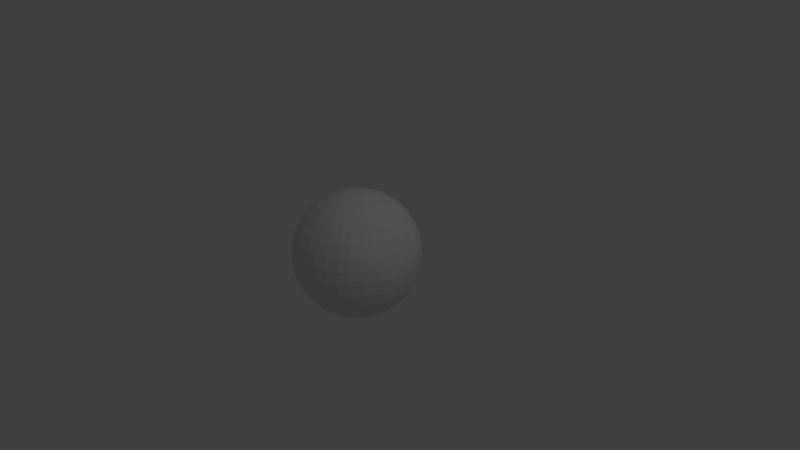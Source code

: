 # Source: snowglobe.blend  (saved by Blender 2.60.0; exported with 4.5.12 LTS)
import bpy
from mathutils import Matrix  # noqa: F401  (used for matrix-valued properties, if any)

bpy.ops.wm.read_factory_settings(use_empty=True)
scene = bpy.context.scene
scene.name = 'Scene'

# ---- collections
col_collection_1 = bpy.data.collections.new('Collection 1'); scene.collection.children.link(col_collection_1)

# ---- world
world_world = bpy.data.worlds.new('World'); scene.world = world_world
world_world.color = (0.05088, 0.05088, 0.05088)
world_world.use_sun_shadow = False
world_world.sun_shadow_jitter_overblur = 0.0
world_world.cycles.sampling_method = 'MANUAL'
world_world.cycles.sample_map_resolution = 256

# ---- cameras
cam_camera = bpy.data.cameras.new('Camera')
cam_camera.clip_end = 100.0
cam_camera.lens = 35.0
cam_camera.ortho_scale = 7.314
cam_camera.dof.focus_distance = 0.0
cam_camera.dof.aperture_fstop = 128.0

# ---- lights
light_lamp = bpy.data.lights.new('Lamp', 'POINT')
light_lamp.transmission_factor = 0.0
light_lamp.cutoff_distance = 30.0
light_lamp.energy = 100.0
light_lamp.shadow_buffer_clip_start = 1.001
light_lamp.shadow_soft_size = 1.0
light_lamp.shadow_maximum_resolution = 0.006
light_lamp.use_absolute_resolution = True
light_lamp.cycles.use_multiple_importance_sampling = False

# ---- meshes
me_sphere_001 = bpy.data.meshes.new('Sphere.001')
me_sphere_001.from_pydata([(0.1913, 0.03806, -0.9808), (0.3753, 0.07466, -0.9239), (0.5449, 0.1084, -0.8315), (0.6935, 0.1379, -0.7071), (0.8155, 0.1622, -0.5556), (0.9061, 0.1802, -0.3827), (0.9619, 0.1913, -0.1951), (0.9808, 0.1951, 5.96e-08), (0.9619, 0.1913, 0.1951), (0.9061, 0.1802, 0.3827), (0.8155, 0.1622, 0.5556), (0.6935, 0.1379, 0.7071), (0.5449, 0.1084, 0.8315), (0.3753, 0.07466, 0.9239), (0.1913, 0.03806, 0.9808), (0.1802, 0.07466, 0.9808), (0.3536, 0.1464, 0.9239), (0.5133, 0.2126, 0.8315), (0.6533, 0.2706, 0.7071), (0.7682, 0.3182, 0.5556), (0.8536, 0.3536, 0.3827), (0.9061, 0.3753, 0.1951), (0.9239, 0.3827, 5.96e-08), (0.9061, 0.3753, -0.1951), (0.8536, 0.3536, -0.3827), (0.7682, 0.3182, -0.5556), (0.6533, 0.2706, -0.7071), (0.5133, 0.2126, -0.8315), (0.3536, 0.1464, -0.9239), (0.1802, 0.07466, -0.9808), (0.1622, 0.1084, -0.9808), (0.3182, 0.2126, -0.9239), (0.4619, 0.3087, -0.8315), (0.5879, 0.3928, -0.7071), (0.6913, 0.4619, -0.5556), (0.7682, 0.5133, -0.3827), (0.8155, 0.5449, -0.1951), (0.8315, 0.5556, 5.96e-08), (0.8155, 0.5449, 0.1951), (0.7682, 0.5133, 0.3827), (0.6913, 0.4619, 0.5556), (0.5879, 0.3928, 0.7071), (0.4619, 0.3087, 0.8315), (0.3182, 0.2126, 0.9239), (0.1622, 0.1084, 0.9808), (0.1379, 0.1379, 0.9808), (0.2706, 0.2706, 0.9239), (0.3928, 0.3928, 0.8315), (0.5, 0.5, 0.7071), (0.5879, 0.5879, 0.5556), (0.6533, 0.6533, 0.3827), (0.6935, 0.6935, 0.1951), (0.7071, 0.7071, 5.96e-08), (0.6935, 0.6935, -0.1951), (0.6533, 0.6533, -0.3827), (0.5879, 0.5879, -0.5556), (0.5, 0.5, -0.7071), (0.3928, 0.3928, -0.8315), (0.2706, 0.2706, -0.9239), (0.1379, 0.1379, -0.9808), (0.1084, 0.1622, -0.9808), (0.2126, 0.3182, -0.9239), (0.3087, 0.4619, -0.8315), (0.3928, 0.5879, -0.7071), (0.4619, 0.6913, -0.5556), (0.5133, 0.7682, -0.3827), (0.5449, 0.8155, -0.1951), (0.5556, 0.8315, 5.96e-08), (0.5449, 0.8155, 0.1951), (0.5133, 0.7682, 0.3827), (0.4619, 0.6913, 0.5556), (0.3928, 0.5879, 0.7071), (0.3087, 0.4619, 0.8315), (0.2126, 0.3182, 0.9239), (0.1084, 0.1622, 0.9808), (0.0, 0.0, 1.0), (0.07466, 0.1802, 0.9808), (0.1464, 0.3536, 0.9239), (0.2126, 0.5133, 0.8315), (0.2706, 0.6533, 0.7071), (0.3182, 0.7682, 0.5556), (0.3536, 0.8536, 0.3827), (0.3753, 0.9061, 0.1951), (0.3827, 0.9239, 5.96e-08), (0.3753, 0.9061, -0.1951), (0.3536, 0.8536, -0.3827), (0.3182, 0.7682, -0.5556), (0.2706, 0.6533, -0.7071), (0.2126, 0.5133, -0.8315), (0.1464, 0.3536, -0.9239), (0.07466, 0.1802, -0.9808), (-1.247e-07, -3.01e-07, -1.0), (0.03806, 0.1913, -0.9808), (0.07466, 0.3753, -0.9239), (0.1084, 0.5449, -0.8315), (0.1379, 0.6935, -0.7071), (0.1622, 0.8155, -0.5556), (0.1802, 0.9061, -0.3827), (0.1913, 0.9619, -0.1951), (0.1951, 0.9808, 5.96e-08), (0.1913, 0.9619, 0.1951), (0.1802, 0.9061, 0.3827), (0.1622, 0.8155, 0.5556), (0.1379, 0.6935, 0.7071), (0.1084, 0.5449, 0.8315), (0.07466, 0.3753, 0.9239), (0.03806, 0.1913, 0.9808), (-1.118e-08, 0.1951, 0.9808), (-2.235e-08, 0.3827, 0.9239), (-5.215e-08, 0.5556, 0.8315), (1.49e-08, 0.7071, 0.7071), (-8.941e-08, 0.8315, 0.5556), (4.47e-08, 0.9239, 0.3827), (-8.941e-08, 0.9808, 0.1951), (-1.639e-07, 1.0, 5.96e-08), (-8.941e-08, 0.9808, -0.1951), (-7.451e-08, 0.9239, -0.3827), (-8.941e-08, 0.8315, -0.5556), (1.49e-08, 0.7071, -0.7071), (-1.49e-08, 0.5556, -0.8315), (-7.451e-09, 0.3827, -0.9239), (-1.118e-08, 0.1951, -0.9808), (-0.03806, 0.1913, -0.9808), (-0.07466, 0.3753, -0.9239), (-0.1084, 0.5449, -0.8315), (-0.1379, 0.6935, -0.7071), (-0.1622, 0.8155, -0.5556), (-0.1802, 0.9061, -0.3827), (-0.1913, 0.9619, -0.1951), (-0.1951, 0.9808, 5.96e-08), (-0.1913, 0.9619, 0.1951), (-0.1802, 0.9061, 0.3827), (-0.1622, 0.8155, 0.5556), (-0.1379, 0.6935, 0.7071), (-0.1084, 0.5449, 0.8315), (-0.07466, 0.3753, 0.9239), (-0.03806, 0.1913, 0.9808), (-0.07466, 0.1802, 0.9808), (-0.1464, 0.3536, 0.9239), (-0.2126, 0.5133, 0.8315), (-0.2706, 0.6533, 0.7071), (-0.3182, 0.7682, 0.5556), (-0.3536, 0.8536, 0.3827), (-0.3753, 0.9061, 0.1951), (-0.3827, 0.9239, 5.96e-08), (-0.3753, 0.9061, -0.1951), (-0.3536, 0.8536, -0.3827), (-0.3182, 0.7682, -0.5556), (-0.2706, 0.6533, -0.7071), (-0.2126, 0.5133, -0.8315), (-0.1464, 0.3536, -0.9239), (-0.07466, 0.1802, -0.9808), (-0.1084, 0.1622, -0.9808), (-0.2126, 0.3182, -0.9239), (-0.3087, 0.4619, -0.8315), (-0.3928, 0.5879, -0.7071), (-0.4619, 0.6913, -0.5556), (-0.5133, 0.7682, -0.3827), (-0.5449, 0.8155, -0.1951), (-0.5556, 0.8315, 5.96e-08), (-0.5449, 0.8155, 0.1951), (-0.5133, 0.7682, 0.3827), (-0.4619, 0.6913, 0.5556), (-0.3928, 0.5879, 0.7071), (-0.3087, 0.4619, 0.8315), (-0.2126, 0.3182, 0.9239), (-0.1084, 0.1622, 0.9808), (-0.1379, 0.1379, 0.9808), (-0.2706, 0.2706, 0.9239), (-0.3928, 0.3928, 0.8315), (-0.5, 0.5, 0.7071), (-0.5879, 0.5879, 0.5556), (-0.6533, 0.6533, 0.3827), (-0.6935, 0.6935, 0.1951), (-0.7071, 0.7071, 5.96e-08), (-0.6935, 0.6935, -0.1951), (-0.6533, 0.6533, -0.3827), (-0.5879, 0.5879, -0.5556), (-0.5, 0.5, -0.7071), (-0.3928, 0.3928, -0.8315), (-0.2706, 0.2706, -0.9239), (-0.1379, 0.1379, -0.9808), (-0.1622, 0.1084, -0.9808), (-0.3182, 0.2126, -0.9239), (-0.4619, 0.3087, -0.8315), (-0.5879, 0.3928, -0.7071), (-0.6913, 0.4619, -0.5556), (-0.7682, 0.5133, -0.3827), (-0.8155, 0.5449, -0.1951), (-0.8315, 0.5556, 5.96e-08), (-0.8155, 0.5449, 0.1951), (-0.7682, 0.5133, 0.3827), (-0.6913, 0.4619, 0.5556), (-0.5879, 0.3928, 0.7071), (-0.4619, 0.3087, 0.8315), (-0.3182, 0.2126, 0.9239), (-0.1622, 0.1084, 0.9808), (-0.1802, 0.07466, 0.9808), (-0.3536, 0.1464, 0.9239), (-0.5133, 0.2126, 0.8315), (-0.6533, 0.2706, 0.7071), (-0.7682, 0.3182, 0.5556), (-0.8536, 0.3536, 0.3827), (-0.9061, 0.3753, 0.1951), (-0.9239, 0.3827, 5.96e-08), (-0.9061, 0.3753, -0.1951), (-0.8536, 0.3536, -0.3827), (-0.7682, 0.3182, -0.5556), (-0.6533, 0.2706, -0.7071), (-0.5133, 0.2126, -0.8315), (-0.3536, 0.1464, -0.9239), (-0.1802, 0.07466, -0.9808), (-0.1913, 0.03806, -0.9808), (-0.3753, 0.07466, -0.9239), (-0.5449, 0.1084, -0.8315), (-0.6935, 0.1379, -0.7071), (-0.8155, 0.1622, -0.5556), (-0.9061, 0.1802, -0.3827), (-0.9619, 0.1913, -0.1951), (-0.9808, 0.1951, 5.96e-08), (-0.9619, 0.1913, 0.1951), (-0.9061, 0.1802, 0.3827), (-0.8155, 0.1622, 0.5556), (-0.6935, 0.1379, 0.7071), (-0.5449, 0.1084, 0.8315), (-0.3753, 0.07466, 0.9239), (-0.1913, 0.03806, 0.9808), (-0.1951, -7.451e-09, 0.9808), (-0.3827, -5.215e-08, 0.9239), (-0.5556, -9.686e-08, 0.8315), (-0.7071, -1.49e-08, 0.7071), (-0.8315, -1.043e-07, 0.5556), (-0.9239, 2.98e-08, 0.3827), (-0.9808, -1.341e-07, 0.1951), (-1.0, -3.278e-07, 5.96e-08), (-0.9808, -1.341e-07, -0.1951), (-0.9239, -4.47e-08, -0.3827), (-0.8315, -1.043e-07, -0.5556), (-0.7071, -1.49e-08, -0.7071), (-0.5556, -5.215e-08, -0.8315), (-0.3827, -7.451e-09, -0.9239), (-0.1951, -2.235e-08, -0.9808), (-0.1913, -0.03806, -0.9808), (-0.3753, -0.07466, -0.9239), (-0.5449, -0.1084, -0.8315), (-0.6935, -0.1379, -0.7071), (-0.8155, -0.1622, -0.5556), (-0.9061, -0.1802, -0.3827), (-0.9619, -0.1913, -0.1951), (-0.9808, -0.1951, 5.96e-08), (-0.9619, -0.1913, 0.1951), (-0.9061, -0.1802, 0.3827), (-0.8155, -0.1622, 0.5556), (-0.6935, -0.1379, 0.7071), (-0.5449, -0.1084, 0.8315), (-0.3753, -0.07466, 0.9239), (-0.1913, -0.03806, 0.9808), (-0.1802, -0.07466, 0.9808), (-0.3536, -0.1464, 0.9239), (-0.5133, -0.2126, 0.8315), (-0.6533, -0.2706, 0.7071), (-0.7682, -0.3182, 0.5556), (-0.8536, -0.3536, 0.3827), (-0.9061, -0.3753, 0.1951), (-0.9239, -0.3827, 5.96e-08), (-0.9061, -0.3753, -0.1951), (-0.8536, -0.3536, -0.3827), (-0.7682, -0.3182, -0.5556), (-0.6533, -0.2706, -0.7071), (-0.5133, -0.2126, -0.8315), (-0.3536, -0.1464, -0.9239), (-0.1802, -0.07466, -0.9808), (-0.1622, -0.1084, -0.9808), (-0.3182, -0.2126, -0.9239), (-0.4619, -0.3087, -0.8315), (-0.5879, -0.3928, -0.7071), (-0.6913, -0.4619, -0.5556), (-0.7682, -0.5133, -0.3827), (-0.8155, -0.5449, -0.1951), (-0.8315, -0.5556, 5.96e-08), (-0.8155, -0.5449, 0.1951), (-0.7682, -0.5133, 0.3827), (-0.6913, -0.4619, 0.5556), (-0.5879, -0.3928, 0.7071), (-0.4619, -0.3087, 0.8315), (-0.3182, -0.2126, 0.9239), (-0.1622, -0.1084, 0.9808), (-0.1379, -0.1379, 0.9808), (-0.2706, -0.2706, 0.9239), (-0.3928, -0.3928, 0.8315), (-0.5, -0.5, 0.7071), (-0.5879, -0.5879, 0.5556), (-0.6533, -0.6533, 0.3827), (-0.6935, -0.6935, 0.1951), (-0.7071, -0.7071, 5.96e-08), (-0.6935, -0.6935, -0.1951), (-0.6533, -0.6533, -0.3827), (-0.5879, -0.5879, -0.5556), (-0.5, -0.5, -0.7071), (-0.3928, -0.3928, -0.8315), (-0.2706, -0.2706, -0.9239), (-0.1379, -0.1379, -0.9808), (-0.1084, -0.1622, -0.9808), (-0.2126, -0.3182, -0.9239), (-0.3087, -0.4619, -0.8315), (-0.3928, -0.5879, -0.7071), (-0.4619, -0.6913, -0.5556), (-0.5133, -0.7682, -0.3827), (-0.5449, -0.8155, -0.1951), (-0.5556, -0.8315, 5.96e-08), (-0.5449, -0.8155, 0.1951), (-0.5133, -0.7682, 0.3827), (-0.4619, -0.6913, 0.5556), (-0.3928, -0.5879, 0.7071), (-0.3087, -0.4619, 0.8315), (-0.2126, -0.3182, 0.9239), (-0.1084, -0.1622, 0.9808), (-0.07466, -0.1802, 0.9808), (-0.1464, -0.3536, 0.9239), (-0.2126, -0.5133, 0.8315), (-0.2706, -0.6533, 0.7071), (-0.3182, -0.7682, 0.5556), (-0.3536, -0.8536, 0.3827), (-0.3753, -0.9061, 0.1951), (-0.3827, -0.9239, 5.96e-08), (-0.3753, -0.9061, -0.1951), (-0.3536, -0.8536, -0.3827), (-0.3182, -0.7682, -0.5556), (-0.2706, -0.6533, -0.7071), (-0.2126, -0.5133, -0.8315), (-0.1464, -0.3536, -0.9239), (-0.07466, -0.1802, -0.9808), (-0.03806, -0.1913, -0.9808), (-0.07466, -0.3753, -0.9239), (-0.1084, -0.5449, -0.8315), (-0.1379, -0.6935, -0.7071), (-0.1622, -0.8155, -0.5556), (-0.1802, -0.9061, -0.3827), (-0.1913, -0.9619, -0.1951), (-0.1951, -0.9808, 5.96e-08), (-0.1913, -0.9619, 0.1951), (-0.1802, -0.9061, 0.3827), (-0.1622, -0.8155, 0.5556), (-0.1379, -0.6935, 0.7071), (-0.1084, -0.5449, 0.8315), (-0.07466, -0.3753, 0.9239), (-0.03806, -0.1913, 0.9808), (1.863e-08, -0.1951, 0.9808), (5.215e-08, -0.3827, 0.9239), (1.49e-07, -0.5556, 0.8315), (2.98e-08, -0.7071, 0.7071), (1.043e-07, -0.8315, 0.5556), (1.49e-08, -0.9239, 0.3827), (2.682e-07, -0.9808, 0.1951), (4.47e-07, -1.0, 5.96e-08), (2.682e-07, -0.9808, -0.1951), (8.941e-08, -0.9239, -0.3827), (1.043e-07, -0.8315, -0.5556), (2.98e-08, -0.7071, -0.7071), (8.941e-08, -0.5556, -0.8315), (2.235e-08, -0.3827, -0.9239), (2.98e-08, -0.1951, -0.9808), (0.03806, -0.1913, -0.9808), (0.07466, -0.3753, -0.9239), (0.1084, -0.5449, -0.8315), (0.1379, -0.6935, -0.7071), (0.1622, -0.8155, -0.5556), (0.1802, -0.9061, -0.3827), (0.1913, -0.9619, -0.1951), (0.1951, -0.9808, 5.96e-08), (0.1913, -0.9619, 0.1951), (0.1802, -0.9061, 0.3827), (0.1622, -0.8155, 0.5556), (0.1379, -0.6935, 0.7071), (0.1084, -0.5449, 0.8315), (0.07466, -0.3753, 0.9239), (0.03806, -0.1913, 0.9808), (0.07466, -0.1802, 0.9808), (0.1464, -0.3536, 0.9239), (0.2126, -0.5133, 0.8315), (0.2706, -0.6533, 0.7071), (0.3182, -0.7682, 0.5556), (0.3536, -0.8536, 0.3827), (0.3753, -0.9061, 0.1951), (0.3827, -0.9239, 5.96e-08), (0.3753, -0.9061, -0.1951), (0.3536, -0.8536, -0.3827), (0.3182, -0.7682, -0.5556), (0.2706, -0.6533, -0.7071), (0.2126, -0.5133, -0.8315), (0.1464, -0.3536, -0.9239), (0.07466, -0.1802, -0.9808), (0.1084, -0.1622, -0.9808), (0.2126, -0.3182, -0.9239), (0.3087, -0.4619, -0.8315), (0.3928, -0.5879, -0.7071), (0.4619, -0.6913, -0.5556), (0.5133, -0.7682, -0.3827), (0.5449, -0.8155, -0.1951), (0.5556, -0.8315, 5.96e-08), (0.5449, -0.8155, 0.1951), (0.5133, -0.7682, 0.3827), (0.4619, -0.6913, 0.5556), (0.3928, -0.5879, 0.7071), (0.3087, -0.4619, 0.8315), (0.2126, -0.3182, 0.9239), (0.1084, -0.1622, 0.9808), (0.1379, -0.1379, 0.9808), (0.2706, -0.2706, 0.9239), (0.3928, -0.3928, 0.8315), (0.5, -0.5, 0.7071), (0.5879, -0.5879, 0.5556), (0.6533, -0.6533, 0.3827), (0.6935, -0.6935, 0.1951), (0.7071, -0.7071, 5.96e-08), (0.6935, -0.6935, -0.1951), (0.6533, -0.6533, -0.3827), (0.5879, -0.5879, -0.5556), (0.5, -0.5, -0.7071), (0.3928, -0.3928, -0.8315), (0.2706, -0.2706, -0.9239), (0.1379, -0.1379, -0.9808), (0.1622, -0.1084, -0.9808), (0.3182, -0.2126, -0.9239), (0.4619, -0.3087, -0.8315), (0.5879, -0.3928, -0.7071), (0.6913, -0.4619, -0.5556), (0.7682, -0.5133, -0.3827), (0.8155, -0.5449, -0.1951), (0.8315, -0.5556, 5.96e-08), (0.8155, -0.5449, 0.1951), (0.7682, -0.5133, 0.3827), (0.6913, -0.4619, 0.5556), (0.5879, -0.3928, 0.7071), (0.4619, -0.3087, 0.8315), (0.3182, -0.2126, 0.9239), (0.1622, -0.1084, 0.9808), (0.1802, -0.07466, 0.9808), (0.3536, -0.1464, 0.9239), (0.5133, -0.2126, 0.8315), (0.6533, -0.2706, 0.7071), (0.7682, -0.3182, 0.5556), (0.8536, -0.3536, 0.3827), (0.9061, -0.3753, 0.1951), (0.9239, -0.3827, 5.96e-08), (0.9061, -0.3753, -0.1951), (0.8536, -0.3536, -0.3827), (0.7682, -0.3182, -0.5556), (0.6533, -0.2706, -0.7071), (0.5133, -0.2126, -0.8315), (0.3536, -0.1464, -0.9239), (0.1802, -0.07466, -0.9808), (0.1913, -0.03806, -0.9808), (0.3753, -0.07466, -0.9239), (0.5449, -0.1084, -0.8315), (0.6935, -0.1379, -0.7071), (0.8155, -0.1622, -0.5556), (0.9061, -0.1802, -0.3827), (0.9619, -0.1913, -0.1951), (0.9808, -0.1951, 5.96e-08), (0.9619, -0.1913, 0.1951), (0.9061, -0.1802, 0.3827), (0.8155, -0.1622, 0.5556), (0.6935, -0.1379, 0.7071), (0.5449, -0.1084, 0.8315), (0.3753, -0.07466, 0.9239), (0.1913, -0.03806, 0.9808), (0.1951, 1.49e-08, 0.9808), (0.3827, 6.706e-08, 0.9239), (0.5556, 2.161e-07, 0.8315), (0.7071, 8.941e-08, 0.7071), (0.8315, 1.341e-07, 0.5556), (0.9239, 5.96e-08, 0.3827), (0.9808, 2.831e-07, 0.1951), (1.0, 4.768e-07, 5.96e-08), (0.9808, 2.831e-07, -0.1951), (0.9239, 1.788e-07, -0.3827), (0.8315, 1.341e-07, -0.5556), (0.7071, 8.941e-08, -0.7071), (0.5556, 1.49e-07, -0.8315), (0.3827, 5.215e-08, -0.9239), (0.1951, 4.098e-08, -0.9808), (0.1913, 0.03806, -0.9808), (0.1913, 0.03806, -0.9808), (0.1913, 0.03806, -0.9808), (-1.247e-07, -3.01e-07, -1.0), (-1.247e-07, -3.01e-07, -1.0), (0.1622, 0.1084, -0.9808), (0.1622, 0.1084, -0.9808), (0.3182, 0.2126, -0.9239), (0.3182, 0.2126, -0.9239), (0.4619, 0.3087, -0.8315), (0.4619, 0.3087, -0.8315), (0.5879, 0.3928, -0.7071), (0.5879, 0.3928, -0.7071), (0.6913, 0.4619, -0.5556), (0.6913, 0.4619, -0.5556), (0.7682, 0.5133, -0.3827), (0.7682, 0.5133, -0.3827), (0.8155, 0.5449, -0.1951), (0.8155, 0.5449, -0.1951), (0.8315, 0.5556, 5.96e-08), (0.8315, 0.5556, 5.96e-08), (0.8155, 0.5449, 0.1951), (0.8155, 0.5449, 0.1951), (0.7682, 0.5133, 0.3827), (0.7682, 0.5133, 0.3827), (0.6913, 0.4619, 0.5556), (0.6913, 0.4619, 0.5556), (0.5879, 0.3928, 0.7071), (0.5879, 0.3928, 0.7071), (0.4619, 0.3087, 0.8315), (0.4619, 0.3087, 0.8315), (0.3182, 0.2126, 0.9239), (0.3182, 0.2126, 0.9239), (0.1622, 0.1084, 0.9808), (0.1622, 0.1084, 0.9808), (0.0, 0.0, 1.0), (0.0, 0.0, 1.0), (0.0, 0.0, 1.0), (0.0, 0.0, 1.0), (0.1913, -0.03806, 0.9808), (0.1913, -0.03806, 0.9808), (0.3753, -0.07466, 0.9239), (0.3753, -0.07466, 0.9239), (0.5449, -0.1084, 0.8315), (0.5449, -0.1084, 0.8315), (0.6935, -0.1379, 0.7071), (0.6935, -0.1379, 0.7071), (0.8155, -0.1622, 0.5556), (0.8155, -0.1622, 0.5556), (0.9061, -0.1802, 0.3827), (0.9061, -0.1802, 0.3827), (0.9619, -0.1913, 0.1951), (0.9619, -0.1913, 0.1951), (0.9808, -0.1951, 5.96e-08), (0.9808, -0.1951, 5.96e-08), (0.9619, -0.1913, -0.1951), (0.9619, -0.1913, -0.1951), (0.9061, -0.1802, -0.3827), (0.9061, -0.1802, -0.3827), (0.8155, -0.1622, -0.5556), (0.8155, -0.1622, -0.5556), (0.6935, -0.1379, -0.7071), (0.6935, -0.1379, -0.7071), (0.5449, -0.1084, -0.8315), (0.5449, -0.1084, -0.8315), (0.3753, -0.07466, -0.9239), (0.3753, -0.07466, -0.9239), (0.1913, -0.03806, -0.9808), (0.1913, -0.03806, -0.9808), (-1.247e-07, -3.01e-07, -1.0), (-1.247e-07, -3.01e-07, -1.0), (0.1951, 4.098e-08, -0.9808), (0.3827, 5.215e-08, -0.9239), (0.3827, 5.215e-08, -0.9239), (0.3827, 5.215e-08, -0.9239), (0.5556, 1.49e-07, -0.8315), (0.5556, 1.49e-07, -0.8315), (0.7071, 8.941e-08, -0.7071), (0.7071, 8.941e-08, -0.7071), (0.8315, 1.341e-07, -0.5556), (0.8315, 1.341e-07, -0.5556), (0.9239, 1.788e-07, -0.3827), (0.9239, 1.788e-07, -0.3827), (0.9808, 2.831e-07, -0.1951), (0.9808, 2.831e-07, -0.1951), (1.0, 4.768e-07, 5.96e-08), (1.0, 4.768e-07, 5.96e-08), (0.9808, 2.831e-07, 0.1951), (0.9808, 2.831e-07, 0.1951), (0.9239, 5.96e-08, 0.3827), (0.9239, 5.96e-08, 0.3827), (0.8315, 1.341e-07, 0.5556), (0.8315, 1.341e-07, 0.5556), (0.7071, 8.941e-08, 0.7071), (0.7071, 8.941e-08, 0.7071), (0.5556, 2.161e-07, 0.8315), (0.5556, 2.161e-07, 0.8315), (0.3827, 6.706e-08, 0.9239), (0.3827, 6.706e-08, 0.9239), (0.1951, 1.49e-08, 0.9808), (0.1951, 1.49e-08, 0.9808), (0.1913, 0.03806, 0.9808), (0.3753, 0.07466, 0.9239), (0.3753, 0.07466, 0.9239), (0.3536, 0.1464, 0.9239), (0.3536, 0.1464, 0.9239), (0.1802, 0.07466, 0.9808), (0.1913, 0.03806, 0.9808), (0.1913, 0.03806, 0.9808), (0.1802, 0.07466, 0.9808), (0.5449, 0.1084, 0.8315), (0.5449, 0.1084, 0.8315), (0.5133, 0.2126, 0.8315), (0.5133, 0.2126, 0.8315), (0.3536, 0.1464, 0.9239), (0.3753, 0.07466, 0.9239), (0.6935, 0.1379, 0.7071), (0.6935, 0.1379, 0.7071), (0.6533, 0.2706, 0.7071), (0.6533, 0.2706, 0.7071), (0.5133, 0.2126, 0.8315), (0.5449, 0.1084, 0.8315), (0.8155, 0.1622, 0.5556), (0.8155, 0.1622, 0.5556), (0.7682, 0.3182, 0.5556), (0.7682, 0.3182, 0.5556), (0.6533, 0.2706, 0.7071), (0.6935, 0.1379, 0.7071), (0.9061, 0.1802, 0.3827), (0.9061, 0.1802, 0.3827), (0.8536, 0.3536, 0.3827), (0.8536, 0.3536, 0.3827), (0.7682, 0.3182, 0.5556), (0.8155, 0.1622, 0.5556), (0.9619, 0.1913, 0.1951), (0.9619, 0.1913, 0.1951), (0.9061, 0.3753, 0.1951), (0.9061, 0.3753, 0.1951), (0.8536, 0.3536, 0.3827), (0.9061, 0.1802, 0.3827), (0.9808, 0.1951, 5.96e-08), (0.9808, 0.1951, 5.96e-08), (0.9239, 0.3827, 5.96e-08), (0.9239, 0.3827, 5.96e-08), (0.9061, 0.3753, 0.1951), (0.9619, 0.1913, 0.1951), (0.9619, 0.1913, -0.1951), (0.9619, 0.1913, -0.1951), (0.9061, 0.3753, -0.1951), (0.9061, 0.3753, -0.1951), (0.9239, 0.3827, 5.96e-08), (0.9808, 0.1951, 5.96e-08), (0.9061, 0.1802, -0.3827), (0.9061, 0.1802, -0.3827), (0.8536, 0.3536, -0.3827), (0.8536, 0.3536, -0.3827), (0.9061, 0.3753, -0.1951), (0.9619, 0.1913, -0.1951), (0.8155, 0.1622, -0.5556), (0.8155, 0.1622, -0.5556), (0.7682, 0.3182, -0.5556), (0.7682, 0.3182, -0.5556), (0.8536, 0.3536, -0.3827), (0.9061, 0.1802, -0.3827), (0.6935, 0.1379, -0.7071), (0.6935, 0.1379, -0.7071), (0.6533, 0.2706, -0.7071), (0.6533, 0.2706, -0.7071), (0.7682, 0.3182, -0.5556), (0.8155, 0.1622, -0.5556), (0.5449, 0.1084, -0.8315), (0.5449, 0.1084, -0.8315), (0.5133, 0.2126, -0.8315), (0.5133, 0.2126, -0.8315), (0.6533, 0.2706, -0.7071), (0.6935, 0.1379, -0.7071), (0.3753, 0.07466, -0.9239), (0.3753, 0.07466, -0.9239), (0.3536, 0.1464, -0.9239), (0.3536, 0.1464, -0.9239), (0.5133, 0.2126, -0.8315), (0.5449, 0.1084, -0.8315), (0.1951, 4.098e-08, -0.9808), (0.5556, 1.49e-07, -0.8315), (0.7071, 8.941e-08, -0.7071), (0.8315, 1.341e-07, -0.5556), (0.9239, 1.788e-07, -0.3827), (0.9808, 2.831e-07, -0.1951), (1.0, 4.768e-07, 5.96e-08), (0.9808, 2.831e-07, 0.1951), (0.9239, 5.96e-08, 0.3827), (0.8315, 1.341e-07, 0.5556), (0.7071, 8.941e-08, 0.7071), (0.5556, 2.161e-07, 0.8315), (0.3827, 6.706e-08, 0.9239), (0.1951, 1.49e-08, 0.9808), (0.1802, 0.07466, 0.9808), (0.1802, 0.07466, -0.9808), (0.1802, 0.07466, -0.9808), (0.3536, 0.1464, -0.9239), (0.1802, 0.07466, -0.9808), (0.1951, 4.098e-08, -0.9808), (0.3753, 0.07466, -0.9239), (0.1622, 0.1084, 0.9808), (0.1379, 0.1379, 0.9808), (0.1379, 0.1379, 0.9808), (0.1084, 0.1622, 0.9808), (0.1084, 0.1622, 0.9808), (0.07466, 0.1802, 0.9808), (0.07466, 0.1802, 0.9808), (0.03806, 0.1913, 0.9808), (0.03806, 0.1913, 0.9808), (-1.118e-08, 0.1951, 0.9808), (-1.118e-08, 0.1951, 0.9808), (-0.03806, 0.1913, 0.9808), (-0.03806, 0.1913, 0.9808), (-0.07466, 0.1802, 0.9808), (-0.07466, 0.1802, 0.9808), (-0.1084, 0.1622, 0.9808), (-0.1084, 0.1622, 0.9808), (-0.1379, 0.1379, 0.9808), (-0.1379, 0.1379, 0.9808), (-0.1622, 0.1084, 0.9808), (-0.1622, 0.1084, 0.9808), (-0.1802, 0.07466, 0.9808), (-0.1802, 0.07466, 0.9808), (-0.1913, 0.03806, 0.9808), (-0.1913, 0.03806, 0.9808), (-0.1951, -7.451e-09, 0.9808), (-0.1951, -7.451e-09, 0.9808), (-0.1913, -0.03806, 0.9808), (-0.1913, -0.03806, 0.9808), (-0.1802, -0.07466, 0.9808), (-0.1802, -0.07466, 0.9808), (-0.1622, -0.1084, 0.9808), (-0.1622, -0.1084, 0.9808), (-0.1379, -0.1379, 0.9808), (-0.1379, -0.1379, 0.9808), (-0.1084, -0.1622, 0.9808), (-0.1084, -0.1622, 0.9808), (-0.07466, -0.1802, 0.9808), (-0.07466, -0.1802, 0.9808), (-0.03806, -0.1913, 0.9808), (-0.03806, -0.1913, 0.9808), (1.863e-08, -0.1951, 0.9808), (1.863e-08, -0.1951, 0.9808), (0.03806, -0.1913, 0.9808), (0.03806, -0.1913, 0.9808), (0.07466, -0.1802, 0.9808), (0.07466, -0.1802, 0.9808), (0.1084, -0.1622, 0.9808), (0.1084, -0.1622, 0.9808), (0.1379, -0.1379, 0.9808), (0.1379, -0.1379, 0.9808), (0.1622, -0.1084, 0.9808), (0.1622, -0.1084, 0.9808), (0.1802, -0.07466, 0.9808), (0.1802, -0.07466, 0.9808), (0.1913, -0.03806, 0.9808), (0.3536, -0.1464, 0.9239), (0.3536, -0.1464, 0.9239), (0.3536, -0.1464, 0.9239), (0.3182, -0.2126, 0.9239), (0.3182, -0.2126, 0.9239), (0.3182, -0.2126, 0.9239), (0.2706, -0.2706, 0.9239), (0.4619, -0.3087, 0.8315), (0.4619, -0.3087, 0.8315), (0.5879, -0.3928, 0.7071), (0.5879, -0.3928, 0.7071), (0.6913, -0.4619, 0.5556), (0.6913, -0.4619, 0.5556), (0.7682, -0.5133, 0.3827), (0.7682, -0.5133, 0.3827), (0.8155, -0.5449, 0.1951), (0.8155, -0.5449, 0.1951), (0.8315, -0.5556, 5.96e-08), (0.8315, -0.5556, 5.96e-08), (0.8155, -0.5449, -0.1951), (0.8155, -0.5449, -0.1951), (0.7682, -0.5133, -0.3827), (0.7682, -0.5133, -0.3827), (0.6913, -0.4619, -0.5556), (0.6913, -0.4619, -0.5556), (0.5879, -0.3928, -0.7071), (0.5879, -0.3928, -0.7071), (0.4619, -0.3087, -0.8315), (0.4619, -0.3087, -0.8315), (0.3182, -0.2126, -0.9239), (0.3182, -0.2126, -0.9239), (0.1622, -0.1084, -0.9808), (0.1622, -0.1084, -0.9808), (-1.247e-07, -3.01e-07, -1.0), (-1.247e-07, -3.01e-07, -1.0), (0.1802, -0.07466, -0.9808), (0.1802, -0.07466, -0.9808), (0.3536, -0.1464, -0.9239), (0.3536, -0.1464, -0.9239), (0.5133, -0.2126, -0.8315), (0.5133, -0.2126, -0.8315), (0.6533, -0.2706, -0.7071), (0.6533, -0.2706, -0.7071), (0.7682, -0.3182, -0.5556), (0.7682, -0.3182, -0.5556), (0.8536, -0.3536, -0.3827), (0.8536, -0.3536, -0.3827), (0.9061, -0.3753, -0.1951), (0.9061, -0.3753, -0.1951), (0.9239, -0.3827, 5.96e-08), (0.9239, -0.3827, 5.96e-08), (0.9061, -0.3753, 0.1951), (0.9061, -0.3753, 0.1951), (0.8536, -0.3536, 0.3827), (0.8536, -0.3536, 0.3827), (0.7682, -0.3182, 0.5556), (0.7682, -0.3182, 0.5556), (0.6533, -0.2706, 0.7071), (0.6533, -0.2706, 0.7071), (0.5133, -0.2126, 0.8315), (0.5133, -0.2126, 0.8315), (0.5449, -0.1084, 0.8315), (0.6935, -0.1379, 0.7071), (0.8155, -0.1622, 0.5556), (0.9061, -0.1802, 0.3827), (0.9619, -0.1913, 0.1951), (0.9808, -0.1951, 5.96e-08), (0.9619, -0.1913, -0.1951), (0.9061, -0.1802, -0.3827), (0.8155, -0.1622, -0.5556), (0.6935, -0.1379, -0.7071), (0.5449, -0.1084, -0.8315), (0.3753, -0.07466, -0.9239), (0.1913, -0.03806, -0.9808), (0.1802, -0.07466, -0.9808), (0.3536, -0.1464, -0.9239), (0.5133, -0.2126, -0.8315), (0.6533, -0.2706, -0.7071), (0.7682, -0.3182, -0.5556), (0.8536, -0.3536, -0.3827), (0.9061, -0.3753, -0.1951), (0.9239, -0.3827, 5.96e-08), (0.9061, -0.3753, 0.1951), (0.8536, -0.3536, 0.3827), (0.7682, -0.3182, 0.5556), (0.6533, -0.2706, 0.7071), (0.5133, -0.2126, 0.8315), (0.3753, -0.07466, 0.9239), (0.2126, -0.3182, 0.9239), (0.2126, -0.3182, 0.9239), (0.3087, -0.4619, 0.8315), (0.3087, -0.4619, 0.8315), (0.3928, -0.5879, 0.7071), (0.3928, -0.5879, 0.7071), (0.4619, -0.6913, 0.5556), (0.4619, -0.6913, 0.5556), (0.5133, -0.7682, 0.3827), (0.5133, -0.7682, 0.3827), (0.5449, -0.8155, 0.1951), (0.5449, -0.8155, 0.1951), (0.5556, -0.8315, 5.96e-08), (0.5556, -0.8315, 5.96e-08), (0.5449, -0.8155, -0.1951), (0.5449, -0.8155, -0.1951), (0.5133, -0.7682, -0.3827), (0.5133, -0.7682, -0.3827), (0.4619, -0.6913, -0.5556), (0.4619, -0.6913, -0.5556), (0.3928, -0.5879, -0.7071), (0.3928, -0.5879, -0.7071), (0.3087, -0.4619, -0.8315), (0.3087, -0.4619, -0.8315), (0.2126, -0.3182, -0.9239), (0.2126, -0.3182, -0.9239), (0.1084, -0.1622, -0.9808), (0.1084, -0.1622, -0.9808), (-1.247e-07, -3.01e-07, -1.0), (-1.247e-07, -3.01e-07, -1.0), (0.1379, -0.1379, -0.9808), (0.1379, -0.1379, -0.9808), (0.2706, -0.2706, -0.9239), (0.2706, -0.2706, -0.9239), (0.3928, -0.3928, -0.8315), (0.3928, -0.3928, -0.8315), (0.5, -0.5, -0.7071), (0.5, -0.5, -0.7071), (0.5879, -0.5879, -0.5556), (0.5879, -0.5879, -0.5556), (0.6533, -0.6533, -0.3827), (0.6533, -0.6533, -0.3827), (0.6935, -0.6935, -0.1951), (0.6935, -0.6935, -0.1951), (0.7071, -0.7071, 5.96e-08), (0.7071, -0.7071, 5.96e-08), (0.6935, -0.6935, 0.1951), (0.6935, -0.6935, 0.1951), (0.6533, -0.6533, 0.3827), (0.6533, -0.6533, 0.3827), (0.5879, -0.5879, 0.5556), (0.5879, -0.5879, 0.5556), (0.5, -0.5, 0.7071), (0.5, -0.5, 0.7071), (0.3928, -0.3928, 0.8315), (0.3928, -0.3928, 0.8315), (0.2706, -0.2706, 0.9239), (0.4619, -0.3087, 0.8315), (0.5879, -0.3928, 0.7071), (0.6913, -0.4619, 0.5556), (0.7682, -0.5133, 0.3827), (0.8155, -0.5449, 0.1951), (0.8315, -0.5556, 5.96e-08), (0.8155, -0.5449, -0.1951), (0.7682, -0.5133, -0.3827), (0.6913, -0.4619, -0.5556), (0.5879, -0.3928, -0.7071), (0.4619, -0.3087, -0.8315), (0.3182, -0.2126, -0.9239), (0.1622, -0.1084, -0.9808), (0.1379, -0.1379, -0.9808), (0.2706, -0.2706, -0.9239), (0.3928, -0.3928, -0.8315), (0.5, -0.5, -0.7071), (0.5879, -0.5879, -0.5556), (0.6533, -0.6533, -0.3827), (0.6935, -0.6935, -0.1951), (0.7071, -0.7071, 5.96e-08), (0.6935, -0.6935, 0.1951), (0.6533, -0.6533, 0.3827), (0.5879, -0.5879, 0.5556), (0.5, -0.5, 0.7071), (0.3928, -0.3928, 0.8315), (0.2706, -0.2706, 0.9239), (0.1464, -0.3536, 0.9239), (0.1464, -0.3536, 0.9239), (0.1464, -0.3536, 0.9239), (0.07466, -0.3753, 0.9239), (0.07466, -0.3753, 0.9239), (0.07466, -0.3753, 0.9239), (5.215e-08, -0.3827, 0.9239), (0.1084, -0.5449, 0.8315), (0.1084, -0.5449, 0.8315), (0.1379, -0.6935, 0.7071), (0.1379, -0.6935, 0.7071), (0.1622, -0.8155, 0.5556), (0.1622, -0.8155, 0.5556), (0.1802, -0.9061, 0.3827), (0.1802, -0.9061, 0.3827), (0.1913, -0.9619, 0.1951), (0.1913, -0.9619, 0.1951), (0.1951, -0.9808, 5.96e-08), (0.1951, -0.9808, 5.96e-08), (0.1913, -0.9619, -0.1951), (0.1913, -0.9619, -0.1951), (0.1802, -0.9061, -0.3827), (0.1802, -0.9061, -0.3827), (0.1622, -0.8155, -0.5556), (0.1622, -0.8155, -0.5556), (0.1379, -0.6935, -0.7071), (0.1379, -0.6935, -0.7071), (0.1084, -0.5449, -0.8315), (0.1084, -0.5449, -0.8315), (0.07466, -0.3753, -0.9239), (0.07466, -0.3753, -0.9239), (0.03806, -0.1913, -0.9808), (0.03806, -0.1913, -0.9808), (-1.247e-07, -3.01e-07, -1.0), (-1.247e-07, -3.01e-07, -1.0), (0.07466, -0.1802, -0.9808), (0.07466, -0.1802, -0.9808), (0.1464, -0.3536, -0.9239), (0.1464, -0.3536, -0.9239), (0.2126, -0.5133, -0.8315), (0.2126, -0.5133, -0.8315), (0.2706, -0.6533, -0.7071), (0.2706, -0.6533, -0.7071), (0.3182, -0.7682, -0.5556), (0.3182, -0.7682, -0.5556), (0.3536, -0.8536, -0.3827), (0.3536, -0.8536, -0.3827), (0.3753, -0.9061, -0.1951), (0.3753, -0.9061, -0.1951), (0.3827, -0.9239, 5.96e-08), (0.3827, -0.9239, 5.96e-08), (0.3753, -0.9061, 0.1951), (0.3753, -0.9061, 0.1951), (0.3536, -0.8536, 0.3827), (0.3536, -0.8536, 0.3827), (0.3182, -0.7682, 0.5556), (0.3182, -0.7682, 0.5556), (0.2706, -0.6533, 0.7071), (0.2706, -0.6533, 0.7071), (0.2126, -0.5133, 0.8315), (0.2126, -0.5133, 0.8315), (0.3087, -0.4619, 0.8315), (0.3928, -0.5879, 0.7071), (0.4619, -0.6913, 0.5556), (0.5133, -0.7682, 0.3827), (0.5449, -0.8155, 0.1951), (0.5556, -0.8315, 5.96e-08), (0.5449, -0.8155, -0.1951), (0.5133, -0.7682, -0.3827), (0.4619, -0.6913, -0.5556), (0.3928, -0.5879, -0.7071), (0.3087, -0.4619, -0.8315), (0.2126, -0.3182, -0.9239), (0.1084, -0.1622, -0.9808), (0.07466, -0.1802, -0.9808), (0.1464, -0.3536, -0.9239), (0.2126, -0.5133, -0.8315), (0.2706, -0.6533, -0.7071), (0.3182, -0.7682, -0.5556), (0.3536, -0.8536, -0.3827), (0.3753, -0.9061, -0.1951), (0.3827, -0.9239, 5.96e-08), (0.3753, -0.9061, 0.1951), (0.3536, -0.8536, 0.3827), (0.3182, -0.7682, 0.5556), (0.2706, -0.6533, 0.7071), (0.2126, -0.5133, 0.8315), (0.2126, -0.3182, 0.9239), (-0.07466, -0.3753, 0.9239), (-0.07466, -0.3753, 0.9239), (-0.1084, -0.5449, 0.8315), (-0.1084, -0.5449, 0.8315), (-0.1379, -0.6935, 0.7071), (-0.1379, -0.6935, 0.7071), (-0.1622, -0.8155, 0.5556), (-0.1622, -0.8155, 0.5556), (-0.1802, -0.9061, 0.3827), (-0.1802, -0.9061, 0.3827), (-0.1913, -0.9619, 0.1951), (-0.1913, -0.9619, 0.1951), (-0.1951, -0.9808, 5.96e-08), (-0.1951, -0.9808, 5.96e-08), (-0.1913, -0.9619, -0.1951), (-0.1913, -0.9619, -0.1951), (-0.1802, -0.9061, -0.3827), (-0.1802, -0.9061, -0.3827), (-0.1622, -0.8155, -0.5556), (-0.1622, -0.8155, -0.5556), (-0.1379, -0.6935, -0.7071), (-0.1379, -0.6935, -0.7071), (-0.1084, -0.5449, -0.8315), (-0.1084, -0.5449, -0.8315), (-0.07466, -0.3753, -0.9239), (-0.07466, -0.3753, -0.9239), (-0.03806, -0.1913, -0.9808), (-0.03806, -0.1913, -0.9808), (-1.247e-07, -3.01e-07, -1.0), (-1.247e-07, -3.01e-07, -1.0), (2.98e-08, -0.1951, -0.9808), (2.98e-08, -0.1951, -0.9808), (2.235e-08, -0.3827, -0.9239), (2.235e-08, -0.3827, -0.9239), (8.941e-08, -0.5556, -0.8315), (8.941e-08, -0.5556, -0.8315), (2.98e-08, -0.7071, -0.7071), (2.98e-08, -0.7071, -0.7071), (1.043e-07, -0.8315, -0.5556), (1.043e-07, -0.8315, -0.5556), (8.941e-08, -0.9239, -0.3827), (8.941e-08, -0.9239, -0.3827), (2.682e-07, -0.9808, -0.1951), (2.682e-07, -0.9808, -0.1951), (4.47e-07, -1.0, 5.96e-08), (4.47e-07, -1.0, 5.96e-08), (2.682e-07, -0.9808, 0.1951), (2.682e-07, -0.9808, 0.1951), (1.49e-08, -0.9239, 0.3827), (1.49e-08, -0.9239, 0.3827), (1.043e-07, -0.8315, 0.5556), (1.043e-07, -0.8315, 0.5556), (2.98e-08, -0.7071, 0.7071), (2.98e-08, -0.7071, 0.7071), (1.49e-07, -0.5556, 0.8315), (1.49e-07, -0.5556, 0.8315), (5.215e-08, -0.3827, 0.9239), (0.1084, -0.5449, 0.8315), (0.1379, -0.6935, 0.7071), (0.1622, -0.8155, 0.5556), (0.1802, -0.9061, 0.3827), (0.1913, -0.9619, 0.1951), (0.1951, -0.9808, 5.96e-08), (0.1913, -0.9619, -0.1951), (0.1802, -0.9061, -0.3827), (0.1622, -0.8155, -0.5556), (0.1379, -0.6935, -0.7071), (0.1084, -0.5449, -0.8315), (0.07466, -0.3753, -0.9239), (0.03806, -0.1913, -0.9808), (2.98e-08, -0.1951, -0.9808), (2.235e-08, -0.3827, -0.9239), (8.941e-08, -0.5556, -0.8315), (2.98e-08, -0.7071, -0.7071), (1.043e-07, -0.8315, -0.5556), (8.941e-08, -0.9239, -0.3827), (2.682e-07, -0.9808, -0.1951), (4.47e-07, -1.0, 5.96e-08), (2.682e-07, -0.9808, 0.1951), (1.49e-08, -0.9239, 0.3827), (1.043e-07, -0.8315, 0.5556), (2.98e-08, -0.7071, 0.7071), (1.49e-07, -0.5556, 0.8315), (5.215e-08, -0.3827, 0.9239), (-0.1464, -0.3536, 0.9239), (-0.1464, -0.3536, 0.9239), (-0.1464, -0.3536, 0.9239), (-0.2126, -0.3182, 0.9239), (-0.2126, -0.3182, 0.9239), (-0.2126, -0.3182, 0.9239), (-0.2706, -0.2706, 0.9239), (-0.3087, -0.4619, 0.8315), (-0.3087, -0.4619, 0.8315), (-0.3928, -0.5879, 0.7071), (-0.3928, -0.5879, 0.7071), (-0.4619, -0.6913, 0.5556), (-0.4619, -0.6913, 0.5556), (-0.5133, -0.7682, 0.3827), (-0.5133, -0.7682, 0.3827), (-0.5449, -0.8155, 0.1951), (-0.5449, -0.8155, 0.1951), (-0.5556, -0.8315, 5.96e-08), (-0.5556, -0.8315, 5.96e-08), (-0.5449, -0.8155, -0.1951), (-0.5449, -0.8155, -0.1951), (-0.5133, -0.7682, -0.3827), (-0.5133, -0.7682, -0.3827), (-0.4619, -0.6913, -0.5556), (-0.4619, -0.6913, -0.5556), (-0.3928, -0.5879, -0.7071), (-0.3928, -0.5879, -0.7071), (-0.3087, -0.4619, -0.8315), (-0.3087, -0.4619, -0.8315), (-0.2126, -0.3182, -0.9239), (-0.2126, -0.3182, -0.9239), (-0.1084, -0.1622, -0.9808), (-0.1084, -0.1622, -0.9808), (-1.247e-07, -3.01e-07, -1.0), (-1.247e-07, -3.01e-07, -1.0), (-0.07466, -0.1802, -0.9808), (-0.07466, -0.1802, -0.9808), (-0.1464, -0.3536, -0.9239), (-0.1464, -0.3536, -0.9239), (-0.2126, -0.5133, -0.8315), (-0.2126, -0.5133, -0.8315), (-0.2706, -0.6533, -0.7071), (-0.2706, -0.6533, -0.7071), (-0.3182, -0.7682, -0.5556), (-0.3182, -0.7682, -0.5556), (-0.3536, -0.8536, -0.3827), (-0.3536, -0.8536, -0.3827), (-0.3753, -0.9061, -0.1951), (-0.3753, -0.9061, -0.1951), (-0.3827, -0.9239, 5.96e-08), (-0.3827, -0.9239, 5.96e-08), (-0.3753, -0.9061, 0.1951), (-0.3753, -0.9061, 0.1951), (-0.3536, -0.8536, 0.3827), (-0.3536, -0.8536, 0.3827), (-0.3182, -0.7682, 0.5556), (-0.3182, -0.7682, 0.5556), (-0.2706, -0.6533, 0.7071), (-0.2706, -0.6533, 0.7071), (-0.2126, -0.5133, 0.8315), (-0.2126, -0.5133, 0.8315), (-0.1084, -0.5449, 0.8315), (-0.1379, -0.6935, 0.7071), (-0.1622, -0.8155, 0.5556), (-0.1802, -0.9061, 0.3827), (-0.1913, -0.9619, 0.1951), (-0.1951, -0.9808, 5.96e-08), (-0.1913, -0.9619, -0.1951), (-0.1802, -0.9061, -0.3827), (-0.1622, -0.8155, -0.5556), (-0.1379, -0.6935, -0.7071), (-0.1084, -0.5449, -0.8315), (-0.07466, -0.3753, -0.9239), (-0.03806, -0.1913, -0.9808), (-0.07466, -0.1802, -0.9808), (-0.1464, -0.3536, -0.9239), (-0.2126, -0.5133, -0.8315), (-0.2706, -0.6533, -0.7071), (-0.3182, -0.7682, -0.5556), (-0.3536, -0.8536, -0.3827), (-0.3753, -0.9061, -0.1951), (-0.3827, -0.9239, 5.96e-08), (-0.3753, -0.9061, 0.1951), (-0.3536, -0.8536, 0.3827), (-0.3182, -0.7682, 0.5556), (-0.2706, -0.6533, 0.7071), (-0.2126, -0.5133, 0.8315), (-0.07466, -0.3753, 0.9239), (-0.3182, -0.2126, 0.9239), (-0.3182, -0.2126, 0.9239), (-0.4619, -0.3087, 0.8315), (-0.4619, -0.3087, 0.8315), (-0.5879, -0.3928, 0.7071), (-0.5879, -0.3928, 0.7071), (-0.6913, -0.4619, 0.5556), (-0.6913, -0.4619, 0.5556), (-0.7682, -0.5133, 0.3827), (-0.7682, -0.5133, 0.3827), (-0.8155, -0.5449, 0.1951), (-0.8155, -0.5449, 0.1951), (-0.8315, -0.5556, 5.96e-08), (-0.8315, -0.5556, 5.96e-08), (-0.8155, -0.5449, -0.1951), (-0.8155, -0.5449, -0.1951), (-0.7682, -0.5133, -0.3827), (-0.7682, -0.5133, -0.3827), (-0.6913, -0.4619, -0.5556), (-0.6913, -0.4619, -0.5556), (-0.5879, -0.3928, -0.7071), (-0.5879, -0.3928, -0.7071), (-0.4619, -0.3087, -0.8315), (-0.4619, -0.3087, -0.8315), (-0.3182, -0.2126, -0.9239), (-0.3182, -0.2126, -0.9239), (-0.1622, -0.1084, -0.9808), (-0.1622, -0.1084, -0.9808), (-1.247e-07, -3.01e-07, -1.0), (-1.247e-07, -3.01e-07, -1.0), (-0.1379, -0.1379, -0.9808), (-0.1379, -0.1379, -0.9808), (-0.2706, -0.2706, -0.9239), (-0.2706, -0.2706, -0.9239), (-0.3928, -0.3928, -0.8315), (-0.3928, -0.3928, -0.8315), (-0.5, -0.5, -0.7071), (-0.5, -0.5, -0.7071), (-0.5879, -0.5879, -0.5556), (-0.5879, -0.5879, -0.5556), (-0.6533, -0.6533, -0.3827), (-0.6533, -0.6533, -0.3827), (-0.6935, -0.6935, -0.1951), (-0.6935, -0.6935, -0.1951), (-0.7071, -0.7071, 5.96e-08), (-0.7071, -0.7071, 5.96e-08), (-0.6935, -0.6935, 0.1951), (-0.6935, -0.6935, 0.1951), (-0.6533, -0.6533, 0.3827), (-0.6533, -0.6533, 0.3827), (-0.5879, -0.5879, 0.5556), (-0.5879, -0.5879, 0.5556), (-0.5, -0.5, 0.7071), (-0.5, -0.5, 0.7071), (-0.3928, -0.3928, 0.8315), (-0.3928, -0.3928, 0.8315), (-0.2706, -0.2706, 0.9239), (-0.3087, -0.4619, 0.8315), (-0.3928, -0.5879, 0.7071), (-0.4619, -0.6913, 0.5556), (-0.5133, -0.7682, 0.3827), (-0.5449, -0.8155, 0.1951), (-0.5556, -0.8315, 5.96e-08), (-0.5449, -0.8155, -0.1951), (-0.5133, -0.7682, -0.3827), (-0.4619, -0.6913, -0.5556), (-0.3928, -0.5879, -0.7071), (-0.3087, -0.4619, -0.8315), (-0.2126, -0.3182, -0.9239), (-0.1084, -0.1622, -0.9808), (-0.1379, -0.1379, -0.9808), (-0.2706, -0.2706, -0.9239), (-0.3928, -0.3928, -0.8315), (-0.5, -0.5, -0.7071), (-0.5879, -0.5879, -0.5556), (-0.6533, -0.6533, -0.3827), (-0.6935, -0.6935, -0.1951), (-0.7071, -0.7071, 5.96e-08), (-0.6935, -0.6935, 0.1951), (-0.6533, -0.6533, 0.3827), (-0.5879, -0.5879, 0.5556), (-0.5, -0.5, 0.7071), (-0.3928, -0.3928, 0.8315), (-0.2706, -0.2706, 0.9239), (-0.3536, -0.1464, 0.9239), (-0.3536, -0.1464, 0.9239), (-0.3536, -0.1464, 0.9239), (-0.3753, -0.07466, 0.9239), (-0.3753, -0.07466, 0.9239), (-0.3753, -0.07466, 0.9239), (-0.3827, -5.215e-08, 0.9239), (-0.5449, -0.1084, 0.8315), (-0.5449, -0.1084, 0.8315), (-0.6935, -0.1379, 0.7071), (-0.6935, -0.1379, 0.7071), (-0.8155, -0.1622, 0.5556), (-0.8155, -0.1622, 0.5556), (-0.9061, -0.1802, 0.3827), (-0.9061, -0.1802, 0.3827), (-0.9619, -0.1913, 0.1951), (-0.9619, -0.1913, 0.1951), (-0.9808, -0.1951, 5.96e-08), (-0.9808, -0.1951, 5.96e-08), (-0.9619, -0.1913, -0.1951), (-0.9619, -0.1913, -0.1951), (-0.9061, -0.1802, -0.3827), (-0.9061, -0.1802, -0.3827), (-0.8155, -0.1622, -0.5556), (-0.8155, -0.1622, -0.5556), (-0.6935, -0.1379, -0.7071), (-0.6935, -0.1379, -0.7071), (-0.5449, -0.1084, -0.8315), (-0.5449, -0.1084, -0.8315), (-0.3753, -0.07466, -0.9239), (-0.3753, -0.07466, -0.9239), (-0.1913, -0.03806, -0.9808), (-0.1913, -0.03806, -0.9808), (-1.247e-07, -3.01e-07, -1.0), (-1.247e-07, -3.01e-07, -1.0), (-0.1802, -0.07466, -0.9808), (-0.1802, -0.07466, -0.9808), (-0.3536, -0.1464, -0.9239), (-0.3536, -0.1464, -0.9239), (-0.5133, -0.2126, -0.8315), (-0.5133, -0.2126, -0.8315), (-0.6533, -0.2706, -0.7071), (-0.6533, -0.2706, -0.7071), (-0.7682, -0.3182, -0.5556), (-0.7682, -0.3182, -0.5556), (-0.8536, -0.3536, -0.3827), (-0.8536, -0.3536, -0.3827), (-0.9061, -0.3753, -0.1951), (-0.9061, -0.3753, -0.1951), (-0.9239, -0.3827, 5.96e-08), (-0.9239, -0.3827, 5.96e-08), (-0.9061, -0.3753, 0.1951), (-0.9061, -0.3753, 0.1951), (-0.8536, -0.3536, 0.3827), (-0.8536, -0.3536, 0.3827), (-0.7682, -0.3182, 0.5556), (-0.7682, -0.3182, 0.5556), (-0.6533, -0.2706, 0.7071), (-0.6533, -0.2706, 0.7071), (-0.5133, -0.2126, 0.8315), (-0.5133, -0.2126, 0.8315), (-0.4619, -0.3087, 0.8315), (-0.5879, -0.3928, 0.7071), (-0.6913, -0.4619, 0.5556), (-0.7682, -0.5133, 0.3827), (-0.8155, -0.5449, 0.1951), (-0.8315, -0.5556, 5.96e-08), (-0.8155, -0.5449, -0.1951), (-0.7682, -0.5133, -0.3827), (-0.6913, -0.4619, -0.5556), (-0.5879, -0.3928, -0.7071), (-0.4619, -0.3087, -0.8315), (-0.3182, -0.2126, -0.9239), (-0.1622, -0.1084, -0.9808), (-0.1802, -0.07466, -0.9808), (-0.3536, -0.1464, -0.9239), (-0.5133, -0.2126, -0.8315), (-0.6533, -0.2706, -0.7071), (-0.7682, -0.3182, -0.5556), (-0.8536, -0.3536, -0.3827), (-0.9061, -0.3753, -0.1951), (-0.9239, -0.3827, 5.96e-08), (-0.9061, -0.3753, 0.1951), (-0.8536, -0.3536, 0.3827), (-0.7682, -0.3182, 0.5556), (-0.6533, -0.2706, 0.7071), (-0.5133, -0.2126, 0.8315), (-0.3182, -0.2126, 0.9239), (-0.3753, 0.07466, 0.9239), (-0.3753, 0.07466, 0.9239), (-0.5449, 0.1084, 0.8315), (-0.5449, 0.1084, 0.8315), (-0.6935, 0.1379, 0.7071), (-0.6935, 0.1379, 0.7071), (-0.8155, 0.1622, 0.5556), (-0.8155, 0.1622, 0.5556), (-0.9061, 0.1802, 0.3827), (-0.9061, 0.1802, 0.3827), (-0.9619, 0.1913, 0.1951), (-0.9619, 0.1913, 0.1951), (-0.9808, 0.1951, 5.96e-08), (-0.9808, 0.1951, 5.96e-08), (-0.9619, 0.1913, -0.1951), (-0.9619, 0.1913, -0.1951), (-0.9061, 0.1802, -0.3827), (-0.9061, 0.1802, -0.3827), (-0.8155, 0.1622, -0.5556), (-0.8155, 0.1622, -0.5556), (-0.6935, 0.1379, -0.7071), (-0.6935, 0.1379, -0.7071), (-0.5449, 0.1084, -0.8315), (-0.5449, 0.1084, -0.8315), (-0.3753, 0.07466, -0.9239), (-0.3753, 0.07466, -0.9239), (-0.1913, 0.03806, -0.9808), (-0.1913, 0.03806, -0.9808), (-1.247e-07, -3.01e-07, -1.0), (-1.247e-07, -3.01e-07, -1.0), (-0.1951, -2.235e-08, -0.9808), (-0.1951, -2.235e-08, -0.9808), (-0.3827, -7.451e-09, -0.9239), (-0.3827, -7.451e-09, -0.9239), (-0.5556, -5.215e-08, -0.8315), (-0.5556, -5.215e-08, -0.8315), (-0.7071, -1.49e-08, -0.7071), (-0.7071, -1.49e-08, -0.7071), (-0.8315, -1.043e-07, -0.5556), (-0.8315, -1.043e-07, -0.5556), (-0.9239, -4.47e-08, -0.3827), (-0.9239, -4.47e-08, -0.3827), (-0.9808, -1.341e-07, -0.1951), (-0.9808, -1.341e-07, -0.1951), (-1.0, -3.278e-07, 5.96e-08), (-1.0, -3.278e-07, 5.96e-08), (-0.9808, -1.341e-07, 0.1951), (-0.9808, -1.341e-07, 0.1951), (-0.9239, 2.98e-08, 0.3827), (-0.9239, 2.98e-08, 0.3827), (-0.8315, -1.043e-07, 0.5556), (-0.8315, -1.043e-07, 0.5556), (-0.7071, -1.49e-08, 0.7071), (-0.7071, -1.49e-08, 0.7071), (-0.5556, -9.686e-08, 0.8315), (-0.5556, -9.686e-08, 0.8315), (-0.3827, -5.215e-08, 0.9239), (-0.5449, -0.1084, 0.8315), (-0.6935, -0.1379, 0.7071), (-0.8155, -0.1622, 0.5556), (-0.9061, -0.1802, 0.3827), (-0.9619, -0.1913, 0.1951), (-0.9808, -0.1951, 5.96e-08), (-0.9619, -0.1913, -0.1951), (-0.9061, -0.1802, -0.3827), (-0.8155, -0.1622, -0.5556), (-0.6935, -0.1379, -0.7071), (-0.5449, -0.1084, -0.8315), (-0.3753, -0.07466, -0.9239), (-0.1913, -0.03806, -0.9808), (-0.1951, -2.235e-08, -0.9808), (-0.3827, -7.451e-09, -0.9239), (-0.5556, -5.215e-08, -0.8315), (-0.7071, -1.49e-08, -0.7071), (-0.8315, -1.043e-07, -0.5556), (-0.9239, -4.47e-08, -0.3827), (-0.9808, -1.341e-07, -0.1951), (-1.0, -3.278e-07, 5.96e-08), (-0.9808, -1.341e-07, 0.1951), (-0.9239, 2.98e-08, 0.3827), (-0.8315, -1.043e-07, 0.5556), (-0.7071, -1.49e-08, 0.7071), (-0.5556, -9.686e-08, 0.8315), (-0.3827, -5.215e-08, 0.9239), (-0.3536, 0.1464, 0.9239), (-0.3536, 0.1464, 0.9239), (-0.3536, 0.1464, 0.9239), (-0.3182, 0.2126, 0.9239), (-0.3182, 0.2126, 0.9239), (-0.3182, 0.2126, 0.9239), (-0.2706, 0.2706, 0.9239), (-0.4619, 0.3087, 0.8315), (-0.4619, 0.3087, 0.8315), (-0.5879, 0.3928, 0.7071), (-0.5879, 0.3928, 0.7071), (-0.6913, 0.4619, 0.5556), (-0.6913, 0.4619, 0.5556), (-0.7682, 0.5133, 0.3827), (-0.7682, 0.5133, 0.3827), (-0.8155, 0.5449, 0.1951), (-0.8155, 0.5449, 0.1951), (-0.8315, 0.5556, 5.96e-08), (-0.8315, 0.5556, 5.96e-08), (-0.8155, 0.5449, -0.1951), (-0.8155, 0.5449, -0.1951), (-0.7682, 0.5133, -0.3827), (-0.7682, 0.5133, -0.3827), (-0.6913, 0.4619, -0.5556), (-0.6913, 0.4619, -0.5556), (-0.5879, 0.3928, -0.7071), (-0.5879, 0.3928, -0.7071), (-0.4619, 0.3087, -0.8315), (-0.4619, 0.3087, -0.8315), (-0.3182, 0.2126, -0.9239), (-0.3182, 0.2126, -0.9239), (-0.1622, 0.1084, -0.9808), (-0.1622, 0.1084, -0.9808), (-1.247e-07, -3.01e-07, -1.0), (-1.247e-07, -3.01e-07, -1.0), (-0.1802, 0.07466, -0.9808), (-0.1802, 0.07466, -0.9808), (-0.3536, 0.1464, -0.9239), (-0.3536, 0.1464, -0.9239), (-0.5133, 0.2126, -0.8315), (-0.5133, 0.2126, -0.8315), (-0.6533, 0.2706, -0.7071), (-0.6533, 0.2706, -0.7071), (-0.7682, 0.3182, -0.5556), (-0.7682, 0.3182, -0.5556), (-0.8536, 0.3536, -0.3827), (-0.8536, 0.3536, -0.3827), (-0.9061, 0.3753, -0.1951), (-0.9061, 0.3753, -0.1951), (-0.9239, 0.3827, 5.96e-08), (-0.9239, 0.3827, 5.96e-08), (-0.9061, 0.3753, 0.1951), (-0.9061, 0.3753, 0.1951), (-0.8536, 0.3536, 0.3827), (-0.8536, 0.3536, 0.3827), (-0.7682, 0.3182, 0.5556), (-0.7682, 0.3182, 0.5556), (-0.6533, 0.2706, 0.7071), (-0.6533, 0.2706, 0.7071), (-0.5133, 0.2126, 0.8315), (-0.5133, 0.2126, 0.8315), (-0.5449, 0.1084, 0.8315), (-0.6935, 0.1379, 0.7071), (-0.8155, 0.1622, 0.5556), (-0.9061, 0.1802, 0.3827), (-0.9619, 0.1913, 0.1951), (-0.9808, 0.1951, 5.96e-08), (-0.9619, 0.1913, -0.1951), (-0.9061, 0.1802, -0.3827), (-0.8155, 0.1622, -0.5556), (-0.6935, 0.1379, -0.7071), (-0.5449, 0.1084, -0.8315), (-0.3753, 0.07466, -0.9239), (-0.1913, 0.03806, -0.9808), (-0.1802, 0.07466, -0.9808), (-0.3536, 0.1464, -0.9239), (-0.5133, 0.2126, -0.8315), (-0.6533, 0.2706, -0.7071), (-0.7682, 0.3182, -0.5556), (-0.8536, 0.3536, -0.3827), (-0.9061, 0.3753, -0.1951), (-0.9239, 0.3827, 5.96e-08), (-0.9061, 0.3753, 0.1951), (-0.8536, 0.3536, 0.3827), (-0.7682, 0.3182, 0.5556), (-0.6533, 0.2706, 0.7071), (-0.5133, 0.2126, 0.8315), (-0.3753, 0.07466, 0.9239), (-0.2126, 0.3182, 0.9239), (-0.2126, 0.3182, 0.9239), (-0.3087, 0.4619, 0.8315), (-0.3087, 0.4619, 0.8315), (-0.3928, 0.5879, 0.7071), (-0.3928, 0.5879, 0.7071), (-0.4619, 0.6913, 0.5556), (-0.4619, 0.6913, 0.5556), (-0.5133, 0.7682, 0.3827), (-0.5133, 0.7682, 0.3827), (-0.5449, 0.8155, 0.1951), (-0.5449, 0.8155, 0.1951), (-0.5556, 0.8315, 5.96e-08), (-0.5556, 0.8315, 5.96e-08), (-0.5449, 0.8155, -0.1951), (-0.5449, 0.8155, -0.1951), (-0.5133, 0.7682, -0.3827), (-0.5133, 0.7682, -0.3827), (-0.4619, 0.6913, -0.5556), (-0.4619, 0.6913, -0.5556), (-0.3928, 0.5879, -0.7071), (-0.3928, 0.5879, -0.7071), (-0.3087, 0.4619, -0.8315), (-0.3087, 0.4619, -0.8315), (-0.2126, 0.3182, -0.9239), (-0.2126, 0.3182, -0.9239), (-0.1084, 0.1622, -0.9808), (-0.1084, 0.1622, -0.9808), (-1.247e-07, -3.01e-07, -1.0), (-1.247e-07, -3.01e-07, -1.0), (-0.1379, 0.1379, -0.9808), (-0.1379, 0.1379, -0.9808), (-0.2706, 0.2706, -0.9239), (-0.2706, 0.2706, -0.9239), (-0.3928, 0.3928, -0.8315), (-0.3928, 0.3928, -0.8315), (-0.5, 0.5, -0.7071), (-0.5, 0.5, -0.7071), (-0.5879, 0.5879, -0.5556), (-0.5879, 0.5879, -0.5556), (-0.6533, 0.6533, -0.3827), (-0.6533, 0.6533, -0.3827), (-0.6935, 0.6935, -0.1951), (-0.6935, 0.6935, -0.1951), (-0.7071, 0.7071, 5.96e-08), (-0.7071, 0.7071, 5.96e-08), (-0.6935, 0.6935, 0.1951), (-0.6935, 0.6935, 0.1951), (-0.6533, 0.6533, 0.3827), (-0.6533, 0.6533, 0.3827), (-0.5879, 0.5879, 0.5556), (-0.5879, 0.5879, 0.5556), (-0.5, 0.5, 0.7071), (-0.5, 0.5, 0.7071), (-0.3928, 0.3928, 0.8315), (-0.3928, 0.3928, 0.8315), (-0.2706, 0.2706, 0.9239), (-0.4619, 0.3087, 0.8315), (-0.5879, 0.3928, 0.7071), (-0.6913, 0.4619, 0.5556), (-0.7682, 0.5133, 0.3827), (-0.8155, 0.5449, 0.1951), (-0.8315, 0.5556, 5.96e-08), (-0.8155, 0.5449, -0.1951), (-0.7682, 0.5133, -0.3827), (-0.6913, 0.4619, -0.5556), (-0.5879, 0.3928, -0.7071), (-0.4619, 0.3087, -0.8315), (-0.3182, 0.2126, -0.9239), (-0.1622, 0.1084, -0.9808), (-0.1379, 0.1379, -0.9808), (-0.2706, 0.2706, -0.9239), (-0.3928, 0.3928, -0.8315), (-0.5, 0.5, -0.7071), (-0.5879, 0.5879, -0.5556), (-0.6533, 0.6533, -0.3827), (-0.6935, 0.6935, -0.1951), (-0.7071, 0.7071, 5.96e-08), (-0.6935, 0.6935, 0.1951), (-0.6533, 0.6533, 0.3827), (-0.5879, 0.5879, 0.5556), (-0.5, 0.5, 0.7071), (-0.3928, 0.3928, 0.8315), (-0.2706, 0.2706, 0.9239), (-0.1464, 0.3536, 0.9239), (-0.1464, 0.3536, 0.9239), (-0.1464, 0.3536, 0.9239), (-0.07466, 0.3753, 0.9239), (-0.07466, 0.3753, 0.9239), (-0.07466, 0.3753, 0.9239), (-2.235e-08, 0.3827, 0.9239), (-0.1084, 0.5449, 0.8315), (-0.1084, 0.5449, 0.8315), (-0.1379, 0.6935, 0.7071), (-0.1379, 0.6935, 0.7071), (-0.1622, 0.8155, 0.5556), (-0.1622, 0.8155, 0.5556), (-0.1802, 0.9061, 0.3827), (-0.1802, 0.9061, 0.3827), (-0.1913, 0.9619, 0.1951), (-0.1913, 0.9619, 0.1951), (-0.1951, 0.9808, 5.96e-08), (-0.1951, 0.9808, 5.96e-08), (-0.1913, 0.9619, -0.1951), (-0.1913, 0.9619, -0.1951), (-0.1802, 0.9061, -0.3827), (-0.1802, 0.9061, -0.3827), (-0.1622, 0.8155, -0.5556), (-0.1622, 0.8155, -0.5556), (-0.1379, 0.6935, -0.7071), (-0.1379, 0.6935, -0.7071), (-0.1084, 0.5449, -0.8315), (-0.1084, 0.5449, -0.8315), (-0.07466, 0.3753, -0.9239), (-0.07466, 0.3753, -0.9239), (-0.03806, 0.1913, -0.9808), (-0.03806, 0.1913, -0.9808), (-1.247e-07, -3.01e-07, -1.0), (-1.247e-07, -3.01e-07, -1.0), (-0.07466, 0.1802, -0.9808), (-0.07466, 0.1802, -0.9808), (-0.1464, 0.3536, -0.9239), (-0.1464, 0.3536, -0.9239), (-0.2126, 0.5133, -0.8315), (-0.2126, 0.5133, -0.8315), (-0.2706, 0.6533, -0.7071), (-0.2706, 0.6533, -0.7071), (-0.3182, 0.7682, -0.5556), (-0.3182, 0.7682, -0.5556), (-0.3536, 0.8536, -0.3827), (-0.3536, 0.8536, -0.3827), (-0.3753, 0.9061, -0.1951), (-0.3753, 0.9061, -0.1951), (-0.3827, 0.9239, 5.96e-08), (-0.3827, 0.9239, 5.96e-08), (-0.3753, 0.9061, 0.1951), (-0.3753, 0.9061, 0.1951), (-0.3536, 0.8536, 0.3827), (-0.3536, 0.8536, 0.3827), (-0.3182, 0.7682, 0.5556), (-0.3182, 0.7682, 0.5556), (-0.2706, 0.6533, 0.7071), (-0.2706, 0.6533, 0.7071), (-0.2126, 0.5133, 0.8315), (-0.2126, 0.5133, 0.8315), (-0.3087, 0.4619, 0.8315), (-0.3928, 0.5879, 0.7071), (-0.4619, 0.6913, 0.5556), (-0.5133, 0.7682, 0.3827), (-0.5449, 0.8155, 0.1951), (-0.5556, 0.8315, 5.96e-08), (-0.5449, 0.8155, -0.1951), (-0.5133, 0.7682, -0.3827), (-0.4619, 0.6913, -0.5556), (-0.3928, 0.5879, -0.7071), (-0.3087, 0.4619, -0.8315), (-0.2126, 0.3182, -0.9239), (-0.1084, 0.1622, -0.9808), (-0.07466, 0.1802, -0.9808), (-0.1464, 0.3536, -0.9239), (-0.2126, 0.5133, -0.8315), (-0.2706, 0.6533, -0.7071), (-0.3182, 0.7682, -0.5556), (-0.3536, 0.8536, -0.3827), (-0.3753, 0.9061, -0.1951), (-0.3827, 0.9239, 5.96e-08), (-0.3753, 0.9061, 0.1951), (-0.3536, 0.8536, 0.3827), (-0.3182, 0.7682, 0.5556), (-0.2706, 0.6533, 0.7071), (-0.2126, 0.5133, 0.8315), (-0.2126, 0.3182, 0.9239), (0.07466, 0.3753, 0.9239), (0.07466, 0.3753, 0.9239), (0.1084, 0.5449, 0.8315), (0.1084, 0.5449, 0.8315), (0.1379, 0.6935, 0.7071), (0.1379, 0.6935, 0.7071), (0.1622, 0.8155, 0.5556), (0.1622, 0.8155, 0.5556), (0.1802, 0.9061, 0.3827), (0.1802, 0.9061, 0.3827), (0.1913, 0.9619, 0.1951), (0.1913, 0.9619, 0.1951), (0.1951, 0.9808, 5.96e-08), (0.1951, 0.9808, 5.96e-08), (0.1913, 0.9619, -0.1951), (0.1913, 0.9619, -0.1951), (0.1802, 0.9061, -0.3827), (0.1802, 0.9061, -0.3827), (0.1622, 0.8155, -0.5556), (0.1622, 0.8155, -0.5556), (0.1379, 0.6935, -0.7071), (0.1379, 0.6935, -0.7071), (0.1084, 0.5449, -0.8315), (0.1084, 0.5449, -0.8315), (0.07466, 0.3753, -0.9239), (0.07466, 0.3753, -0.9239), (0.03806, 0.1913, -0.9808), (0.03806, 0.1913, -0.9808), (-1.247e-07, -3.01e-07, -1.0), (-1.247e-07, -3.01e-07, -1.0), (-1.118e-08, 0.1951, -0.9808), (-1.118e-08, 0.1951, -0.9808), (-7.451e-09, 0.3827, -0.9239), (-7.451e-09, 0.3827, -0.9239), (-1.49e-08, 0.5556, -0.8315), (-1.49e-08, 0.5556, -0.8315), (1.49e-08, 0.7071, -0.7071), (1.49e-08, 0.7071, -0.7071), (-8.941e-08, 0.8315, -0.5556), (-8.941e-08, 0.8315, -0.5556), (-7.451e-08, 0.9239, -0.3827), (-7.451e-08, 0.9239, -0.3827), (-8.941e-08, 0.9808, -0.1951), (-8.941e-08, 0.9808, -0.1951), (-1.639e-07, 1.0, 5.96e-08), (-1.639e-07, 1.0, 5.96e-08), (-8.941e-08, 0.9808, 0.1951), (-8.941e-08, 0.9808, 0.1951), (4.47e-08, 0.9239, 0.3827), (4.47e-08, 0.9239, 0.3827), (-8.941e-08, 0.8315, 0.5556), (-8.941e-08, 0.8315, 0.5556), (1.49e-08, 0.7071, 0.7071), (1.49e-08, 0.7071, 0.7071), (-5.215e-08, 0.5556, 0.8315), (-5.215e-08, 0.5556, 0.8315), (-2.235e-08, 0.3827, 0.9239), (-0.1084, 0.5449, 0.8315), (-0.1379, 0.6935, 0.7071), (-0.1622, 0.8155, 0.5556), (-0.1802, 0.9061, 0.3827), (-0.1913, 0.9619, 0.1951), (-0.1951, 0.9808, 5.96e-08), (-0.1913, 0.9619, -0.1951), (-0.1802, 0.9061, -0.3827), (-0.1622, 0.8155, -0.5556), (-0.1379, 0.6935, -0.7071), (-0.1084, 0.5449, -0.8315), (-0.07466, 0.3753, -0.9239), (-0.03806, 0.1913, -0.9808), (-1.118e-08, 0.1951, -0.9808), (-7.451e-09, 0.3827, -0.9239), (-1.49e-08, 0.5556, -0.8315), (1.49e-08, 0.7071, -0.7071), (-8.941e-08, 0.8315, -0.5556), (-7.451e-08, 0.9239, -0.3827), (-8.941e-08, 0.9808, -0.1951), (-1.639e-07, 1.0, 5.96e-08), (-8.941e-08, 0.9808, 0.1951), (4.47e-08, 0.9239, 0.3827), (-8.941e-08, 0.8315, 0.5556), (1.49e-08, 0.7071, 0.7071), (-5.215e-08, 0.5556, 0.8315), (-2.235e-08, 0.3827, 0.9239), (0.1464, 0.3536, 0.9239), (0.1464, 0.3536, 0.9239), (0.1464, 0.3536, 0.9239), (0.2126, 0.3182, 0.9239), (0.2126, 0.3182, 0.9239), (0.2126, 0.3182, 0.9239), (0.2706, 0.2706, 0.9239), (0.3087, 0.4619, 0.8315), (0.3087, 0.4619, 0.8315), (0.3928, 0.5879, 0.7071), (0.3928, 0.5879, 0.7071), (0.4619, 0.6913, 0.5556), (0.4619, 0.6913, 0.5556), (0.5133, 0.7682, 0.3827), (0.5133, 0.7682, 0.3827), (0.5449, 0.8155, 0.1951), (0.5449, 0.8155, 0.1951), (0.5556, 0.8315, 5.96e-08), (0.5556, 0.8315, 5.96e-08), (0.5449, 0.8155, -0.1951), (0.5449, 0.8155, -0.1951), (0.5133, 0.7682, -0.3827), (0.5133, 0.7682, -0.3827), (0.4619, 0.6913, -0.5556), (0.4619, 0.6913, -0.5556), (0.3928, 0.5879, -0.7071), (0.3928, 0.5879, -0.7071), (0.3087, 0.4619, -0.8315), (0.3087, 0.4619, -0.8315), (0.2126, 0.3182, -0.9239), (0.2126, 0.3182, -0.9239), (0.1084, 0.1622, -0.9808), (0.1084, 0.1622, -0.9808), (-1.247e-07, -3.01e-07, -1.0), (-1.247e-07, -3.01e-07, -1.0), (0.07466, 0.1802, -0.9808), (0.07466, 0.1802, -0.9808), (0.1464, 0.3536, -0.9239), (0.1464, 0.3536, -0.9239), (0.2126, 0.5133, -0.8315), (0.2126, 0.5133, -0.8315), (0.2706, 0.6533, -0.7071), (0.2706, 0.6533, -0.7071), (0.3182, 0.7682, -0.5556), (0.3182, 0.7682, -0.5556), (0.3536, 0.8536, -0.3827), (0.3536, 0.8536, -0.3827), (0.3753, 0.9061, -0.1951), (0.3753, 0.9061, -0.1951), (0.3827, 0.9239, 5.96e-08), (0.3827, 0.9239, 5.96e-08), (0.3753, 0.9061, 0.1951), (0.3753, 0.9061, 0.1951), (0.3536, 0.8536, 0.3827), (0.3536, 0.8536, 0.3827), (0.3182, 0.7682, 0.5556), (0.3182, 0.7682, 0.5556), (0.2706, 0.6533, 0.7071), (0.2706, 0.6533, 0.7071), (0.2126, 0.5133, 0.8315), (0.2126, 0.5133, 0.8315), (0.1084, 0.5449, 0.8315), (0.1379, 0.6935, 0.7071), (0.1622, 0.8155, 0.5556), (0.1802, 0.9061, 0.3827), (0.1913, 0.9619, 0.1951), (0.1951, 0.9808, 5.96e-08), (0.1913, 0.9619, -0.1951), (0.1802, 0.9061, -0.3827), (0.1622, 0.8155, -0.5556), (0.1379, 0.6935, -0.7071), (0.1084, 0.5449, -0.8315), (0.07466, 0.3753, -0.9239), (0.03806, 0.1913, -0.9808), (0.07466, 0.1802, -0.9808), (0.1464, 0.3536, -0.9239), (0.2126, 0.5133, -0.8315), (0.2706, 0.6533, -0.7071), (0.3182, 0.7682, -0.5556), (0.3536, 0.8536, -0.3827), (0.3753, 0.9061, -0.1951), (0.3827, 0.9239, 5.96e-08), (0.3753, 0.9061, 0.1951), (0.3536, 0.8536, 0.3827), (0.3182, 0.7682, 0.5556), (0.2706, 0.6533, 0.7071), (0.2126, 0.5133, 0.8315), (0.07466, 0.3753, 0.9239), (0.3182, 0.2126, 0.9239), (0.2706, 0.2706, 0.9239), (0.2706, 0.2706, 0.9239), (0.3928, 0.3928, 0.8315), (0.3928, 0.3928, 0.8315), (0.3928, 0.3928, 0.8315), (0.4619, 0.3087, 0.8315), (0.5, 0.5, 0.7071), (0.5, 0.5, 0.7071), (0.5, 0.5, 0.7071), (0.5879, 0.3928, 0.7071), (0.5879, 0.5879, 0.5556), (0.5879, 0.5879, 0.5556), (0.5879, 0.5879, 0.5556), (0.6913, 0.4619, 0.5556), (0.6533, 0.6533, 0.3827), (0.6533, 0.6533, 0.3827), (0.6533, 0.6533, 0.3827), (0.7682, 0.5133, 0.3827), (0.6935, 0.6935, 0.1951), (0.6935, 0.6935, 0.1951), (0.6935, 0.6935, 0.1951), (0.8155, 0.5449, 0.1951), (0.7071, 0.7071, 5.96e-08), (0.7071, 0.7071, 5.96e-08), (0.7071, 0.7071, 5.96e-08), (0.8315, 0.5556, 5.96e-08), (0.6935, 0.6935, -0.1951), (0.6935, 0.6935, -0.1951), (0.6935, 0.6935, -0.1951), (0.8155, 0.5449, -0.1951), (0.6533, 0.6533, -0.3827), (0.6533, 0.6533, -0.3827), (0.6533, 0.6533, -0.3827), (0.7682, 0.5133, -0.3827), (0.5879, 0.5879, -0.5556), (0.5879, 0.5879, -0.5556), (0.5879, 0.5879, -0.5556), (0.6913, 0.4619, -0.5556), (0.5, 0.5, -0.7071), (0.5, 0.5, -0.7071), (0.5, 0.5, -0.7071), (0.5879, 0.3928, -0.7071), (0.3928, 0.3928, -0.8315), (0.3928, 0.3928, -0.8315), (0.3928, 0.3928, -0.8315), (0.4619, 0.3087, -0.8315), (0.2706, 0.2706, -0.9239), (0.2706, 0.2706, -0.9239), (0.2706, 0.2706, -0.9239), (0.3182, 0.2126, -0.9239), (0.1379, 0.1379, -0.9808), (0.1379, 0.1379, -0.9808), (0.1379, 0.1379, -0.9808), (0.1622, 0.1084, -0.9808), (-1.247e-07, -3.01e-07, -1.0), (0.1084, 0.1622, -0.9808), (0.2126, 0.3182, -0.9239), (0.3087, 0.4619, -0.8315), (0.3928, 0.5879, -0.7071), (0.4619, 0.6913, -0.5556), (0.5133, 0.7682, -0.3827), (0.5449, 0.8155, -0.1951), (0.5556, 0.8315, 5.96e-08), (0.5449, 0.8155, 0.1951), (0.5133, 0.7682, 0.3827), (0.4619, 0.6913, 0.5556), (0.3928, 0.5879, 0.7071), (0.3087, 0.4619, 0.8315), (0.1084, 0.1622, 0.9808), (0.0, 0.0, 1.0), (0.0, 0.0, 1.0), (0.03806, 0.1913, 0.9808), (0.07466, 0.1802, 0.9808), (0.0, 0.0, 1.0), (0.0, 0.0, 1.0), (0.0, 0.0, 1.0), (0.0, 0.0, 1.0), (0.0, 0.0, 1.0), (0.0, 0.0, 1.0), (0.0, 0.0, 1.0), (0.0, 0.0, 1.0), (0.0, 0.0, 1.0), (0.0, 0.0, 1.0), (0.0, 0.0, 1.0), (0.0, 0.0, 1.0), (0.0, 0.0, 1.0), (0.0, 0.0, 1.0), (0.0, 0.0, 1.0), (0.0, 0.0, 1.0), (0.0, 0.0, 1.0), (0.0, 0.0, 1.0), (0.0, 0.0, 1.0), (0.0, 0.0, 1.0), (0.0, 0.0, 1.0), (0.0, 0.0, 1.0), (0.0, 0.0, 1.0), (0.0, 0.0, 1.0), (-1.118e-08, 0.1951, 0.9808), (-0.03806, 0.1913, 0.9808), (-0.07466, 0.1802, 0.9808), (-0.1084, 0.1622, 0.9808), (-0.1379, 0.1379, 0.9808), (-0.1622, 0.1084, 0.9808), (-0.1802, 0.07466, 0.9808), (-0.1913, 0.03806, 0.9808), (-0.1951, -7.451e-09, 0.9808), (-0.1913, -0.03806, 0.9808), (-0.1802, -0.07466, 0.9808), (-0.1622, -0.1084, 0.9808), (-0.1379, -0.1379, 0.9808), (-0.1084, -0.1622, 0.9808), (-0.07466, -0.1802, 0.9808), (-0.03806, -0.1913, 0.9808), (1.863e-08, -0.1951, 0.9808), (0.03806, -0.1913, 0.9808), (0.07466, -0.1802, 0.9808), (0.1084, -0.1622, 0.9808), (0.1379, -0.1379, 0.9808), (0.1622, -0.1084, 0.9808), (0.1802, -0.07466, 0.9808), (0.1379, 0.1379, 0.9808), (0.0, 0.0, 1.0)], [], [(481, 0, 552), (483, 683, 556, 1), (558, 2, 659, 555), (560, 3, 653, 557), (562, 4, 647, 559), (564, 5, 641, 561), (566, 6, 635, 563), (568, 7, 629, 565), (570, 8, 623, 567), (572, 9, 617, 569), (574, 10, 611, 571), (576, 11, 605, 573), (578, 12, 599, 575), (580, 13, 593, 577), (582, 14, 585, 579), (520, 583, 581), (518, 15, 590), (589, 591, 587, 584), (597, 16, 595, 592), (603, 17, 601, 598), (609, 18, 607, 604), (615, 19, 613, 610), (621, 20, 619, 616), (627, 21, 625, 622), (633, 22, 631, 628), (639, 23, 637, 634), (645, 24, 643, 640), (651, 25, 649, 646), (657, 26, 655, 652), (663, 27, 661, 658), (684, 28, 680, 482), (484, 29, 486), (682, 488, 485), (681, 490, 487, 679), (662, 492, 489, 660), (656, 494, 491, 654), (650, 496, 493, 648), (644, 498, 495, 642), (638, 500, 497, 636), (632, 502, 499, 630), (626, 504, 501, 624), (620, 506, 503, 618), (614, 508, 505, 612), (608, 510, 507, 606), (602, 512, 509, 600), (596, 514, 511, 594), (588, 516, 513, 586), (517, 515, 678), (75, 45, 44), (685, 687, 46, 43), (1861, 1863, 47, 42), (1867, 1866, 48, 41), (1871, 1870, 49, 40), (1875, 1874, 50, 39), (1879, 1878, 51, 38), (1883, 1882, 52, 37), (1887, 1886, 53, 36), (1891, 1890, 54, 35), (1895, 1894, 55, 34), (1899, 1898, 56, 33), (1903, 1902, 57, 32), (1907, 1906, 58, 31), (1911, 1910, 59, 30), (1915, 1914, 91), (1913, 60, 1916), (1909, 61, 1917, 1912), (1905, 62, 1918, 1908), (1901, 63, 1919, 1904), (1897, 64, 1920, 1900), (1893, 65, 1921, 1896), (1889, 66, 1922, 1892), (1885, 67, 1923, 1888), (1881, 68, 1924, 1884), (1877, 69, 1925, 1880), (1873, 70, 1926, 1876), (1869, 71, 1927, 1872), (1865, 72, 1928, 1868), (1862, 1778, 1929, 1864), (686, 689, 1777, 1779), (1983, 74, 1982), (1932, 76, 1930), (688, 691, 77, 73), (1776, 1775, 78, 1781), (1780, 1859, 79, 1783), (1782, 1858, 80, 1785), (1784, 1857, 81, 1787), (1786, 1856, 82, 1789), (1788, 1855, 83, 1791), (1790, 1854, 84, 1793), (1792, 1853, 85, 1795), (1794, 1852, 86, 1797), (1796, 1851, 87, 1799), (1798, 1850, 88, 1801), (1800, 1849, 89, 1803), (1802, 1848, 90, 1805), (1804, 1847, 1807), (1809, 92, 1806), (1811, 93, 1846, 1808), (1813, 94, 1845, 1810), (1815, 95, 1844, 1812), (1817, 96, 1843, 1814), (1819, 97, 1842, 1816), (1821, 98, 1841, 1818), (1823, 99, 1840, 1820), (1825, 100, 1839, 1822), (1827, 101, 1838, 1824), (1829, 102, 1837, 1826), (1831, 103, 1836, 1828), (1833, 104, 1835, 1830), (1774, 105, 1834, 1832), (690, 693, 1860, 1773), (1931, 1933, 1934), (1958, 107, 106), (692, 695, 108, 1690), (1689, 1772, 109, 1692), (1691, 1771, 110, 1694), (1693, 1770, 111, 1696), (1695, 1769, 112, 1698), (1697, 1768, 113, 1700), (1699, 1767, 114, 1702), (1701, 1766, 115, 1704), (1703, 1765, 116, 1706), (1705, 1764, 117, 1708), (1707, 1763, 118, 1710), (1709, 1762, 119, 1712), (1711, 1761, 120, 1714), (1713, 1760, 121, 1716), (1715, 1759, 1718), (1720, 122, 1717), (1722, 123, 1758, 1719), (1724, 124, 1757, 1721), (1726, 125, 1756, 1723), (1728, 126, 1755, 1725), (1730, 127, 1754, 1727), (1732, 128, 1753, 1729), (1734, 129, 1752, 1731), (1736, 130, 1751, 1733), (1738, 131, 1750, 1735), (1740, 132, 1749, 1737), (1742, 133, 1748, 1739), (1744, 134, 1747, 1741), (1745, 1606, 1746, 1743), (694, 697, 1605, 1607), (1957, 136, 1959), (1956, 137, 1960), (696, 699, 138, 135), (1604, 1603, 139, 1609), (1608, 1687, 140, 1611), (1610, 1686, 141, 1613), (1612, 1685, 142, 1615), (1614, 1684, 143, 1617), (1616, 1683, 144, 1619), (1618, 1682, 145, 1621), (1620, 1681, 146, 1623), (1622, 1680, 147, 1625), (1624, 1679, 148, 1627), (1626, 1678, 149, 1629), (1628, 1677, 150, 1631), (1630, 1676, 151, 1633), (1632, 1675, 1635), (1637, 152, 1634), (1639, 153, 1674, 1636), (1641, 154, 1673, 1638), (1643, 155, 1672, 1640), (1645, 156, 1671, 1642), (1647, 157, 1670, 1644), (1649, 158, 1669, 1646), (1651, 159, 1668, 1648), (1653, 160, 1667, 1650), (1655, 161, 1666, 1652), (1657, 162, 1665, 1654), (1659, 163, 1664, 1656), (1661, 164, 1663, 1658), (1602, 165, 1662, 1660), (698, 701, 1688, 1601), (1955, 166, 1961), (1954, 167, 1962), (700, 703, 168, 1518), (1517, 1600, 169, 1520), (1519, 1599, 170, 1522), (1521, 1598, 171, 1524), (1523, 1597, 172, 1526), (1525, 1596, 173, 1528), (1527, 1595, 174, 1530), (1529, 1594, 175, 1532), (1531, 1593, 176, 1534), (1533, 1592, 177, 1536), (1535, 1591, 178, 1538), (1537, 1590, 179, 1540), (1539, 1589, 180, 1542), (1541, 1588, 181, 1544), (1543, 1587, 1546), (1548, 182, 1545), (1550, 183, 1586, 1547), (1552, 184, 1585, 1549), (1554, 185, 1584, 1551), (1556, 186, 1583, 1553), (1558, 187, 1582, 1555), (1560, 188, 1581, 1557), (1562, 189, 1580, 1559), (1564, 190, 1579, 1561), (1566, 191, 1578, 1563), (1568, 192, 1577, 1565), (1570, 193, 1576, 1567), (1572, 194, 1575, 1569), (1573, 1434, 1574, 1571), (702, 705, 1433, 1435), (1953, 196, 1963), (1952, 197, 1964), (704, 707, 198, 195), (1432, 1431, 199, 1437), (1436, 1515, 200, 1439), (1438, 1514, 201, 1441), (1440, 1513, 202, 1443), (1442, 1512, 203, 1445), (1444, 1511, 204, 1447), (1446, 1510, 205, 1449), (1448, 1509, 206, 1451), (1450, 1508, 207, 1453), (1452, 1507, 208, 1455), (1454, 1506, 209, 1457), (1456, 1505, 210, 1459), (1458, 1504, 211, 1461), (1460, 1503, 1463), (1465, 212, 1462), (1467, 213, 1502, 1464), (1469, 214, 1501, 1466), (1471, 215, 1500, 1468), (1473, 216, 1499, 1470), (1475, 217, 1498, 1472), (1477, 218, 1497, 1474), (1479, 219, 1496, 1476), (1481, 220, 1495, 1478), (1483, 221, 1494, 1480), (1485, 222, 1493, 1482), (1487, 223, 1492, 1484), (1489, 224, 1491, 1486), (1430, 225, 1490, 1488), (706, 709, 1516, 1429), (1951, 226, 1965), (1950, 227, 1966), (708, 711, 228, 1346), (1345, 1428, 229, 1348), (1347, 1427, 230, 1350), (1349, 1426, 231, 1352), (1351, 1425, 232, 1354), (1353, 1424, 233, 1356), (1355, 1423, 234, 1358), (1357, 1422, 235, 1360), (1359, 1421, 236, 1362), (1361, 1420, 237, 1364), (1363, 1419, 238, 1366), (1365, 1418, 239, 1368), (1367, 1417, 240, 1370), (1369, 1416, 241, 1372), (1371, 1415, 1374), (1376, 242, 1373), (1378, 243, 1414, 1375), (1380, 244, 1413, 1377), (1382, 245, 1412, 1379), (1384, 246, 1411, 1381), (1386, 247, 1410, 1383), (1388, 248, 1409, 1385), (1390, 249, 1408, 1387), (1392, 250, 1407, 1389), (1394, 251, 1406, 1391), (1396, 252, 1405, 1393), (1398, 253, 1404, 1395), (1400, 254, 1403, 1397), (1401, 1262, 1402, 1399), (710, 713, 1261, 1263), (1949, 256, 1967), (1948, 257, 1968), (712, 715, 258, 255), (1260, 1259, 259, 1265), (1264, 1343, 260, 1267), (1266, 1342, 261, 1269), (1268, 1341, 262, 1271), (1270, 1340, 263, 1273), (1272, 1339, 264, 1275), (1274, 1338, 265, 1277), (1276, 1337, 266, 1279), (1278, 1336, 267, 1281), (1280, 1335, 268, 1283), (1282, 1334, 269, 1285), (1284, 1333, 270, 1287), (1286, 1332, 271, 1289), (1288, 1331, 1291), (1293, 272, 1290), (1295, 273, 1330, 1292), (1297, 274, 1329, 1294), (1299, 275, 1328, 1296), (1301, 276, 1327, 1298), (1303, 277, 1326, 1300), (1305, 278, 1325, 1302), (1307, 279, 1324, 1304), (1309, 280, 1323, 1306), (1311, 281, 1322, 1308), (1313, 282, 1321, 1310), (1315, 283, 1320, 1312), (1317, 284, 1319, 1314), (1258, 285, 1318, 1316), (714, 717, 1344, 1257), (1947, 286, 1969), (1946, 287, 1970), (716, 719, 288, 1174), (1173, 1256, 289, 1176), (1175, 1255, 290, 1178), (1177, 1254, 291, 1180), (1179, 1253, 292, 1182), (1181, 1252, 293, 1184), (1183, 1251, 294, 1186), (1185, 1250, 295, 1188), (1187, 1249, 296, 1190), (1189, 1248, 297, 1192), (1191, 1247, 298, 1194), (1193, 1246, 299, 1196), (1195, 1245, 300, 1198), (1197, 1244, 301, 1200), (1199, 1243, 1202), (1204, 302, 1201), (1206, 303, 1242, 1203), (1208, 304, 1241, 1205), (1210, 305, 1240, 1207), (1212, 306, 1239, 1209), (1214, 307, 1238, 1211), (1216, 308, 1237, 1213), (1218, 309, 1236, 1215), (1220, 310, 1235, 1217), (1222, 311, 1234, 1219), (1224, 312, 1233, 1221), (1226, 313, 1232, 1223), (1228, 314, 1231, 1225), (1229, 1090, 1230, 1227), (718, 721, 1089, 1091), (1945, 316, 1971), (1944, 317, 1972), (720, 723, 318, 315), (1088, 1087, 319, 1093), (1092, 1171, 320, 1095), (1094, 1170, 321, 1097), (1096, 1169, 322, 1099), (1098, 1168, 323, 1101), (1100, 1167, 324, 1103), (1102, 1166, 325, 1105), (1104, 1165, 326, 1107), (1106, 1164, 327, 1109), (1108, 1163, 328, 1111), (1110, 1162, 329, 1113), (1112, 1161, 330, 1115), (1114, 1160, 331, 1117), (1116, 1159, 1119), (1121, 332, 1118), (1123, 333, 1158, 1120), (1125, 334, 1157, 1122), (1127, 335, 1156, 1124), (1129, 336, 1155, 1126), (1131, 337, 1154, 1128), (1133, 338, 1153, 1130), (1135, 339, 1152, 1132), (1137, 340, 1151, 1134), (1139, 341, 1150, 1136), (1141, 342, 1149, 1138), (1143, 343, 1148, 1140), (1145, 344, 1147, 1142), (1086, 345, 1146, 1144), (722, 725, 1172, 1085), (1943, 346, 1973), (1942, 347, 1974), (724, 727, 348, 1002), (1001, 1084, 349, 1004), (1003, 1083, 350, 1006), (1005, 1082, 351, 1008), (1007, 1081, 352, 1010), (1009, 1080, 353, 1012), (1011, 1079, 354, 1014), (1013, 1078, 355, 1016), (1015, 1077, 356, 1018), (1017, 1076, 357, 1020), (1019, 1075, 358, 1022), (1021, 1074, 359, 1024), (1023, 1073, 360, 1026), (1025, 1072, 361, 1028), (1027, 1071, 1030), (1032, 362, 1029), (1034, 363, 1070, 1031), (1036, 364, 1069, 1033), (1038, 365, 1068, 1035), (1040, 366, 1067, 1037), (1042, 367, 1066, 1039), (1044, 368, 1065, 1041), (1046, 369, 1064, 1043), (1048, 370, 1063, 1045), (1050, 371, 1062, 1047), (1052, 372, 1061, 1049), (1054, 373, 1060, 1051), (1056, 374, 1059, 1053), (1057, 918, 1058, 1055), (726, 729, 917, 919), (1941, 376, 1975), (1940, 377, 1976), (728, 731, 378, 375), (916, 915, 379, 921), (920, 999, 380, 923), (922, 998, 381, 925), (924, 997, 382, 927), (926, 996, 383, 929), (928, 995, 384, 931), (930, 994, 385, 933), (932, 993, 386, 935), (934, 992, 387, 937), (936, 991, 388, 939), (938, 990, 389, 941), (940, 989, 390, 943), (942, 988, 391, 945), (944, 987, 947), (949, 392, 946), (951, 393, 986, 948), (953, 394, 985, 950), (955, 395, 984, 952), (957, 396, 983, 954), (959, 397, 982, 956), (961, 398, 981, 958), (963, 399, 980, 960), (965, 400, 979, 962), (967, 401, 978, 964), (969, 402, 977, 966), (971, 403, 976, 968), (973, 404, 975, 970), (914, 405, 974, 972), (730, 733, 1000, 913), (1939, 406, 1977), (1938, 407, 1978), (732, 735, 408, 830), (829, 912, 409, 832), (831, 911, 410, 834), (833, 910, 411, 836), (835, 909, 412, 838), (837, 908, 413, 840), (839, 907, 414, 842), (841, 906, 415, 844), (843, 905, 416, 846), (845, 904, 417, 848), (847, 903, 418, 850), (849, 902, 419, 852), (851, 901, 420, 854), (853, 900, 421, 856), (855, 899, 858), (860, 422, 857), (862, 423, 898, 859), (864, 424, 897, 861), (866, 425, 896, 863), (868, 426, 895, 865), (870, 427, 894, 867), (872, 428, 893, 869), (874, 429, 892, 871), (876, 430, 891, 873), (878, 431, 890, 875), (880, 432, 889, 877), (882, 433, 888, 879), (884, 434, 887, 881), (885, 746, 886, 883), (734, 737, 745, 747), (1937, 436, 1979), (1936, 437, 1980), (736, 739, 438, 435), (744, 743, 439, 749), (748, 827, 440, 751), (750, 826, 441, 753), (752, 825, 442, 755), (754, 824, 443, 757), (756, 823, 444, 759), (758, 822, 445, 761), (760, 821, 446, 763), (762, 820, 447, 765), (764, 819, 448, 767), (766, 818, 449, 769), (768, 817, 450, 771), (770, 816, 451, 773), (772, 815, 775), (777, 452, 774), (779, 453, 814, 776), (781, 454, 813, 778), (783, 455, 812, 780), (785, 456, 811, 782), (787, 457, 810, 784), (789, 458, 809, 786), (791, 459, 808, 788), (793, 460, 807, 790), (795, 461, 806, 792), (797, 462, 805, 794), (799, 463, 804, 796), (801, 464, 803, 798), (742, 465, 802, 800), (738, 740, 828, 741), (1935, 466, 1981), (519, 467, 522), (521, 677, 468, 524), (523, 676, 469, 526), (525, 675, 470, 528), (527, 674, 471, 530), (529, 673, 472, 532), (531, 672, 473, 534), (533, 671, 474, 536), (535, 670, 475, 538), (537, 669, 476, 540), (539, 668, 477, 542), (541, 667, 478, 544), (543, 666, 479, 546), (545, 665, 480, 548), (547, 554, 664, 550), (549, 553, 551)])
_k = set([(0, 481), (0, 552), (1, 483), (1, 556), (2, 558), (2, 659), (3, 560), (3, 653), (4, 562), (4, 647), (5, 564), (5, 641), (6, 566), (6, 635), (7, 568), (7, 629), (8, 570), (8, 623), (9, 572), (9, 617), (10, 574), (10, 611), (11, 576), (11, 605), (12, 578), (12, 599), (13, 580), (13, 593), (14, 582), (14, 585), (15, 518), (15, 590), (16, 595), (16, 597), (17, 601), (17, 603), (18, 607), (18, 609), (19, 613), (19, 615), (20, 619), (20, 621), (21, 625), (21, 627), (22, 631), (22, 633), (23, 637), (23, 639), (24, 643), (24, 645), (25, 649), (25, 651), (26, 655), (26, 657), (27, 661), (27, 663), (28, 680), (28, 684), (29, 484), (29, 486), (30, 59), (30, 1911), (31, 58), (31, 1907), (32, 57), (32, 1903), (33, 56), (33, 1899), (34, 55), (34, 1895), (35, 54), (35, 1891), (36, 53), (36, 1887), (37, 52), (37, 1883), (38, 51), (38, 1879), (39, 50), (39, 1875), (40, 49), (40, 1871), (41, 48), (41, 1867), (42, 47), (42, 1861), (43, 46), (43, 685), (44, 45), (44, 75), (45, 75), (46, 687), (47, 1863), (48, 1866), (49, 1870), (50, 1874), (51, 1878), (52, 1882), (53, 1886), (54, 1890), (55, 1894), (56, 1898), (57, 1902), (58, 1906), (59, 1910), (60, 1913), (60, 1916), (61, 1909), (61, 1917), (62, 1905), (62, 1918), (63, 1901), (63, 1919), (64, 1897), (64, 1920), (65, 1893), (65, 1921), (66, 1889), (66, 1922), (67, 1885), (67, 1923), (68, 1881), (68, 1924), (69, 1877), (69, 1925), (70, 1873), (70, 1926), (71, 1869), (71, 1927), (72, 1865), (72, 1928), (73, 77), (73, 688), (74, 1982), (74, 1983), (76, 1930), (76, 1932), (77, 691), (78, 1775), (78, 1781), (79, 1783), (79, 1859), (80, 1785), (80, 1858), (81, 1787), (81, 1857), (82, 1789), (82, 1856), (83, 1791), (83, 1855), (84, 1793), (84, 1854), (85, 1795), (85, 1853), (86, 1797), (86, 1852), (87, 1799), (87, 1851), (88, 1801), (88, 1850), (89, 1803), (89, 1849), (90, 1805), (90, 1848), (91, 1914), (91, 1915), (92, 1806), (92, 1809), (93, 1811), (93, 1846), (94, 1813), (94, 1845), (95, 1815), (95, 1844), (96, 1817), (96, 1843), (97, 1819), (97, 1842), (98, 1821), (98, 1841), (99, 1823), (99, 1840), (100, 1825), (100, 1839), (101, 1827), (101, 1838), (102, 1829), (102, 1837), (103, 1831), (103, 1836), (104, 1833), (104, 1835), (105, 1774), (105, 1834), (106, 107), (106, 1958), (107, 1958), (108, 695), (108, 1690), (109, 1692), (109, 1772), (110, 1694), (110, 1771), (111, 1696), (111, 1770), (112, 1698), (112, 1769), (113, 1700), (113, 1768), (114, 1702), (114, 1767), (115, 1704), (115, 1766), (116, 1706), (116, 1765), (117, 1708), (117, 1764), (118, 1710), (118, 1763), (119, 1712), (119, 1762), (120, 1714), (120, 1761), (121, 1716), (121, 1760), (122, 1717), (122, 1720), (123, 1722), (123, 1758), (124, 1724), (124, 1757), (125, 1726), (125, 1756), (126, 1728), (126, 1755), (127, 1730), (127, 1754), (128, 1732), (128, 1753), (129, 1734), (129, 1752), (130, 1736), (130, 1751), (131, 1738), (131, 1750), (132, 1740), (132, 1749), (133, 1742), (133, 1748), (134, 1744), (134, 1747), (135, 138), (135, 696), (136, 1957), (136, 1959), (137, 1956), (137, 1960), (138, 699), (139, 1603), (139, 1609), (140, 1611), (140, 1687), (141, 1613), (141, 1686), (142, 1615), (142, 1685), (143, 1617), (143, 1684), (144, 1619), (144, 1683), (145, 1621), (145, 1682), (146, 1623), (146, 1681), (147, 1625), (147, 1680), (148, 1627), (148, 1679), (149, 1629), (149, 1678), (150, 1631), (150, 1677), (151, 1633), (151, 1676), (152, 1634), (152, 1637), (153, 1639), (153, 1674), (154, 1641), (154, 1673), (155, 1643), (155, 1672), (156, 1645), (156, 1671), (157, 1647), (157, 1670), (158, 1649), (158, 1669), (159, 1651), (159, 1668), (160, 1653), (160, 1667), (161, 1655), (161, 1666), (162, 1657), (162, 1665), (163, 1659), (163, 1664), (164, 1661), (164, 1663), (165, 1602), (165, 1662), (166, 1955), (166, 1961), (167, 1954), (167, 1962), (168, 703), (168, 1518), (169, 1520), (169, 1600), (170, 1522), (170, 1599), (171, 1524), (171, 1598), (172, 1526), (172, 1597), (173, 1528), (173, 1596), (174, 1530), (174, 1595), (175, 1532), (175, 1594), (176, 1534), (176, 1593), (177, 1536), (177, 1592), (178, 1538), (178, 1591), (179, 1540), (179, 1590), (180, 1542), (180, 1589), (181, 1544), (181, 1588), (182, 1545), (182, 1548), (183, 1550), (183, 1586), (184, 1552), (184, 1585), (185, 1554), (185, 1584), (186, 1556), (186, 1583), (187, 1558), (187, 1582), (188, 1560), (188, 1581), (189, 1562), (189, 1580), (190, 1564), (190, 1579), (191, 1566), (191, 1578), (192, 1568), (192, 1577), (193, 1570), (193, 1576), (194, 1572), (194, 1575), (195, 198), (195, 704), (196, 1953), (196, 1963), (197, 1952), (197, 1964), (198, 707), (199, 1431), (199, 1437), (200, 1439), (200, 1515), (201, 1441), (201, 1514), (202, 1443), (202, 1513), (203, 1445), (203, 1512), (204, 1447), (204, 1511), (205, 1449), (205, 1510), (206, 1451), (206, 1509), (207, 1453), (207, 1508), (208, 1455), (208, 1507), (209, 1457), (209, 1506), (210, 1459), (210, 1505), (211, 1461), (211, 1504), (212, 1462), (212, 1465), (213, 1467), (213, 1502), (214, 1469), (214, 1501), (215, 1471), (215, 1500), (216, 1473), (216, 1499), (217, 1475), (217, 1498), (218, 1477), (218, 1497), (219, 1479), (219, 1496), (220, 1481), (220, 1495), (221, 1483), (221, 1494), (222, 1485), (222, 1493), (223, 1487), (223, 1492), (224, 1489), (224, 1491), (225, 1430), (225, 1490), (226, 1951), (226, 1965), (227, 1950), (227, 1966), (228, 711), (228, 1346), (229, 1348), (229, 1428), (230, 1350), (230, 1427), (231, 1352), (231, 1426), (232, 1354), (232, 1425), (233, 1356), (233, 1424), (234, 1358), (234, 1423), (235, 1360), (235, 1422), (236, 1362), (236, 1421), (237, 1364), (237, 1420), (238, 1366), (238, 1419), (239, 1368), (239, 1418), (240, 1370), (240, 1417), (241, 1372), (241, 1416), (242, 1373), (242, 1376), (243, 1378), (243, 1414), (244, 1380), (244, 1413), (245, 1382), (245, 1412), (246, 1384), (246, 1411), (247, 1386), (247, 1410), (248, 1388), (248, 1409), (249, 1390), (249, 1408), (250, 1392), (250, 1407), (251, 1394), (251, 1406), (252, 1396), (252, 1405), (253, 1398), (253, 1404), (254, 1400), (254, 1403), (255, 258), (255, 712), (256, 1949), (256, 1967), (257, 1948), (257, 1968), (258, 715), (259, 1259), (259, 1265), (260, 1267), (260, 1343), (261, 1269), (261, 1342), (262, 1271), (262, 1341), (263, 1273), (263, 1340), (264, 1275), (264, 1339), (265, 1277), (265, 1338), (266, 1279), (266, 1337), (267, 1281), (267, 1336), (268, 1283), (268, 1335), (269, 1285), (269, 1334), (270, 1287), (270, 1333), (271, 1289), (271, 1332), (272, 1290), (272, 1293), (273, 1295), (273, 1330), (274, 1297), (274, 1329), (275, 1299), (275, 1328), (276, 1301), (276, 1327), (277, 1303), (277, 1326), (278, 1305), (278, 1325), (279, 1307), (279, 1324), (280, 1309), (280, 1323), (281, 1311), (281, 1322), (282, 1313), (282, 1321), (283, 1315), (283, 1320), (284, 1317), (284, 1319), (285, 1258), (285, 1318), (286, 1947), (286, 1969), (287, 1946), (287, 1970), (288, 719), (288, 1174), (289, 1176), (289, 1256), (290, 1178), (290, 1255), (291, 1180), (291, 1254), (292, 1182), (292, 1253), (293, 1184), (293, 1252), (294, 1186), (294, 1251), (295, 1188), (295, 1250), (296, 1190), (296, 1249), (297, 1192), (297, 1248), (298, 1194), (298, 1247), (299, 1196), (299, 1246), (300, 1198), (300, 1245), (301, 1200), (301, 1244), (302, 1201), (302, 1204), (303, 1206), (303, 1242), (304, 1208), (304, 1241), (305, 1210), (305, 1240), (306, 1212), (306, 1239), (307, 1214), (307, 1238), (308, 1216), (308, 1237), (309, 1218), (309, 1236), (310, 1220), (310, 1235), (311, 1222), (311, 1234), (312, 1224), (312, 1233), (313, 1226), (313, 1232), (314, 1228), (314, 1231), (315, 318), (315, 720), (316, 1945), (316, 1971), (317, 1944), (317, 1972), (318, 723), (319, 1087), (319, 1093), (320, 1095), (320, 1171), (321, 1097), (321, 1170), (322, 1099), (322, 1169), (323, 1101), (323, 1168), (324, 1103), (324, 1167), (325, 1105), (325, 1166), (326, 1107), (326, 1165), (327, 1109), (327, 1164), (328, 1111), (328, 1163), (329, 1113), (329, 1162), (330, 1115), (330, 1161), (331, 1117), (331, 1160), (332, 1118), (332, 1121), (333, 1123), (333, 1158), (334, 1125), (334, 1157), (335, 1127), (335, 1156), (336, 1129), (336, 1155), (337, 1131), (337, 1154), (338, 1133), (338, 1153), (339, 1135), (339, 1152), (340, 1137), (340, 1151), (341, 1139), (341, 1150), (342, 1141), (342, 1149), (343, 1143), (343, 1148), (344, 1145), (344, 1147), (345, 1086), (345, 1146), (346, 1943), (346, 1973), (347, 1942), (347, 1974), (348, 727), (348, 1002), (349, 1004), (349, 1084), (350, 1006), (350, 1083), (351, 1008), (351, 1082), (352, 1010), (352, 1081), (353, 1012), (353, 1080), (354, 1014), (354, 1079), (355, 1016), (355, 1078), (356, 1018), (356, 1077), (357, 1020), (357, 1076), (358, 1022), (358, 1075), (359, 1024), (359, 1074), (360, 1026), (360, 1073), (361, 1028), (361, 1072), (362, 1029), (362, 1032), (363, 1034), (363, 1070), (364, 1036), (364, 1069), (365, 1038), (365, 1068), (366, 1040), (366, 1067), (367, 1042), (367, 1066), (368, 1044), (368, 1065), (369, 1046), (369, 1064), (370, 1048), (370, 1063), (371, 1050), (371, 1062), (372, 1052), (372, 1061), (373, 1054), (373, 1060), (374, 1056), (374, 1059), (375, 378), (375, 728), (376, 1941), (376, 1975), (377, 1940), (377, 1976), (378, 731), (379, 915), (379, 921), (380, 923), (380, 999), (381, 925), (381, 998), (382, 927), (382, 997), (383, 929), (383, 996), (384, 931), (384, 995), (385, 933), (385, 994), (386, 935), (386, 993), (387, 937), (387, 992), (388, 939), (388, 991), (389, 941), (389, 990), (390, 943), (390, 989), (391, 945), (391, 988), (392, 946), (392, 949), (393, 951), (393, 986), (394, 953), (394, 985), (395, 955), (395, 984), (396, 957), (396, 983), (397, 959), (397, 982), (398, 961), (398, 981), (399, 963), (399, 980), (400, 965), (400, 979), (401, 967), (401, 978), (402, 969), (402, 977), (403, 971), (403, 976), (404, 973), (404, 975), (405, 914), (405, 974), (406, 1939), (406, 1977), (407, 1938), (407, 1978), (408, 735), (408, 830), (409, 832), (409, 912), (410, 834), (410, 911), (411, 836), (411, 910), (412, 838), (412, 909), (413, 840), (413, 908), (414, 842), (414, 907), (415, 844), (415, 906), (416, 846), (416, 905), (417, 848), (417, 904), (418, 850), (418, 903), (419, 852), (419, 902), (420, 854), (420, 901), (421, 856), (421, 900), (422, 857), (422, 860), (423, 862), (423, 898), (424, 864), (424, 897), (425, 866), (425, 896), (426, 868), (426, 895), (427, 870), (427, 894), (428, 872), (428, 893), (429, 874), (429, 892), (430, 876), (430, 891), (431, 878), (431, 890), (432, 880), (432, 889), (433, 882), (433, 888), (434, 884), (434, 887), (435, 438), (435, 736), (436, 1937), (436, 1979), (437, 1936), (437, 1980), (438, 739), (439, 743), (439, 749), (440, 751), (440, 827), (441, 753), (441, 826), (442, 755), (442, 825), (443, 757), (443, 824), (444, 759), (444, 823), (445, 761), (445, 822), (446, 763), (446, 821), (447, 765), (447, 820), (448, 767), (448, 819), (449, 769), (449, 818), (450, 771), (450, 817), (451, 773), (451, 816), (452, 774), (452, 777), (453, 779), (453, 814), (454, 781), (454, 813), (455, 783), (455, 812), (456, 785), (456, 811), (457, 787), (457, 810), (458, 789), (458, 809), (459, 791), (459, 808), (460, 793), (460, 807), (461, 795), (461, 806), (462, 797), (462, 805), (463, 799), (463, 804), (464, 801), (464, 803), (465, 742), (465, 802), (466, 1935), (466, 1981), (467, 519), (467, 522), (468, 524), (468, 677), (469, 526), (469, 676), (470, 528), (470, 675), (471, 530), (471, 674), (472, 532), (472, 673), (473, 534), (473, 672), (474, 536), (474, 671), (475, 538), (475, 670), (476, 540), (476, 669), (477, 542), (477, 668), (478, 544), (478, 667), (479, 546), (479, 666), (480, 548), (480, 665), (481, 552), (482, 680), (482, 684), (483, 683), (484, 486), (485, 488), (485, 682), (487, 490), (487, 679), (488, 682), (489, 492), (489, 660), (490, 681), (491, 494), (491, 654), (492, 662), (493, 496), (493, 648), (494, 656), (495, 498), (495, 642), (496, 650), (497, 500), (497, 636), (498, 644), (499, 502), (499, 630), (500, 638), (501, 504), (501, 624), (502, 632), (503, 506), (503, 618), (504, 626), (505, 508), (505, 612), (506, 620), (507, 510), (507, 606), (508, 614), (509, 512), (509, 600), (510, 608), (511, 514), (511, 594), (512, 602), (513, 516), (513, 586), (514, 596), (515, 517), (515, 678), (516, 588), (517, 678), (518, 590), (519, 522), (520, 581), (520, 583), (521, 524), (521, 677), (523, 526), (523, 676), (525, 528), (525, 675), (527, 530), (527, 674), (529, 532), (529, 673), (531, 534), (531, 672), (533, 536), (533, 671), (535, 538), (535, 670), (537, 540), (537, 669), (539, 542), (539, 668), (541, 544), (541, 667), (543, 546), (543, 666), (545, 548), (545, 665), (547, 550), (547, 554), (549, 551), (549, 553), (550, 664), (551, 553), (554, 664), (555, 558), (555, 659), (556, 683), (557, 560), (557, 653), (559, 562), (559, 647), (561, 564), (561, 641), (563, 566), (563, 635), (565, 568), (565, 629), (567, 570), (567, 623), (569, 572), (569, 617), (571, 574), (571, 611), (573, 576), (573, 605), (575, 578), (575, 599), (577, 580), (577, 593), (579, 582), (579, 585), (581, 583), (584, 587), (584, 589), (586, 588), (587, 591), (589, 591), (592, 595), (592, 597), (594, 596), (598, 601), (598, 603), (600, 602), (604, 607), (604, 609), (606, 608), (610, 613), (610, 615), (612, 614), (616, 619), (616, 621), (618, 620), (622, 625), (622, 627), (624, 626), (628, 631), (628, 633), (630, 632), (634, 637), (634, 639), (636, 638), (640, 643), (640, 645), (642, 644), (646, 649), (646, 651), (648, 650), (652, 655), (652, 657), (654, 656), (658, 661), (658, 663), (660, 662), (679, 681), (685, 687), (686, 689), (686, 1779), (688, 691), (689, 1777), (690, 693), (690, 1773), (692, 695), (692, 1690), (693, 1860), (694, 697), (694, 1607), (696, 699), (697, 1605), (698, 701), (698, 1601), (700, 703), (700, 1518), (701, 1688), (702, 705), (702, 1435), (704, 707), (705, 1433), (706, 709), (706, 1429), (708, 711), (708, 1346), (709, 1516), (710, 713), (710, 1263), (712, 715), (713, 1261), (714, 717), (714, 1257), (716, 719), (716, 1174), (717, 1344), (718, 721), (718, 1091), (720, 723), (721, 1089), (722, 725), (722, 1085), (724, 727), (724, 1002), (725, 1172), (726, 729), (726, 919), (728, 731), (729, 917), (730, 733), (730, 913), (732, 735), (732, 830), (733, 1000), (734, 737), (734, 747), (736, 739), (737, 745), (738, 740), (738, 741), (740, 828), (741, 828), (742, 800), (743, 744), (744, 749), (745, 747), (746, 885), (746, 886), (748, 751), (748, 827), (750, 753), (750, 826), (752, 755), (752, 825), (754, 757), (754, 824), (756, 759), (756, 823), (758, 761), (758, 822), (760, 763), (760, 821), (762, 765), (762, 820), (764, 767), (764, 819), (766, 769), (766, 818), (768, 771), (768, 817), (770, 773), (770, 816), (772, 775), (772, 815), (774, 777), (775, 815), (776, 779), (776, 814), (778, 781), (778, 813), (780, 783), (780, 812), (782, 785), (782, 811), (784, 787), (784, 810), (786, 789), (786, 809), (788, 791), (788, 808), (790, 793), (790, 807), (792, 795), (792, 806), (794, 797), (794, 805), (796, 799), (796, 804), (798, 801), (798, 803), (800, 802), (829, 832), (829, 912), (831, 834), (831, 911), (833, 836), (833, 910), (835, 838), (835, 909), (837, 840), (837, 908), (839, 842), (839, 907), (841, 844), (841, 906), (843, 846), (843, 905), (845, 848), (845, 904), (847, 850), (847, 903), (849, 852), (849, 902), (851, 854), (851, 901), (853, 856), (853, 900), (855, 858), (855, 899), (857, 860), (858, 899), (859, 862), (859, 898), (861, 864), (861, 897), (863, 866), (863, 896), (865, 868), (865, 895), (867, 870), (867, 894), (869, 872), (869, 893), (871, 874), (871, 892), (873, 876), (873, 891), (875, 878), (875, 890), (877, 880), (877, 889), (879, 882), (879, 888), (881, 884), (881, 887), (883, 885), (883, 886), (913, 1000), (914, 972), (915, 916), (916, 921), (917, 919), (918, 1057), (918, 1058), (920, 923), (920, 999), (922, 925), (922, 998), (924, 927), (924, 997), (926, 929), (926, 996), (928, 931), (928, 995), (930, 933), (930, 994), (932, 935), (932, 993), (934, 937), (934, 992), (936, 939), (936, 991), (938, 941), (938, 990), (940, 943), (940, 989), (942, 945), (942, 988), (944, 947), (944, 987), (946, 949), (947, 987), (948, 951), (948, 986), (950, 953), (950, 985), (952, 955), (952, 984), (954, 957), (954, 983), (956, 959), (956, 982), (958, 961), (958, 981), (960, 963), (960, 980), (962, 965), (962, 979), (964, 967), (964, 978), (966, 969), (966, 977), (968, 971), (968, 976), (970, 973), (970, 975), (972, 974), (1001, 1004), (1001, 1084), (1003, 1006), (1003, 1083), (1005, 1008), (1005, 1082), (1007, 1010), (1007, 1081), (1009, 1012), (1009, 1080), (1011, 1014), (1011, 1079), (1013, 1016), (1013, 1078), (1015, 1018), (1015, 1077), (1017, 1020), (1017, 1076), (1019, 1022), (1019, 1075), (1021, 1024), (1021, 1074), (1023, 1026), (1023, 1073), (1025, 1028), (1025, 1072), (1027, 1030), (1027, 1071), (1029, 1032), (1030, 1071), (1031, 1034), (1031, 1070), (1033, 1036), (1033, 1069), (1035, 1038), (1035, 1068), (1037, 1040), (1037, 1067), (1039, 1042), (1039, 1066), (1041, 1044), (1041, 1065), (1043, 1046), (1043, 1064), (1045, 1048), (1045, 1063), (1047, 1050), (1047, 1062), (1049, 1052), (1049, 1061), (1051, 1054), (1051, 1060), (1053, 1056), (1053, 1059), (1055, 1057), (1055, 1058), (1085, 1172), (1086, 1144), (1087, 1088), (1088, 1093), (1089, 1091), (1090, 1229), (1090, 1230), (1092, 1095), (1092, 1171), (1094, 1097), (1094, 1170), (1096, 1099), (1096, 1169), (1098, 1101), (1098, 1168), (1100, 1103), (1100, 1167), (1102, 1105), (1102, 1166), (1104, 1107), (1104, 1165), (1106, 1109), (1106, 1164), (1108, 1111), (1108, 1163), (1110, 1113), (1110, 1162), (1112, 1115), (1112, 1161), (1114, 1117), (1114, 1160), (1116, 1119), (1116, 1159), (1118, 1121), (1119, 1159), (1120, 1123), (1120, 1158), (1122, 1125), (1122, 1157), (1124, 1127), (1124, 1156), (1126, 1129), (1126, 1155), (1128, 1131), (1128, 1154), (1130, 1133), (1130, 1153), (1132, 1135), (1132, 1152), (1134, 1137), (1134, 1151), (1136, 1139), (1136, 1150), (1138, 1141), (1138, 1149), (1140, 1143), (1140, 1148), (1142, 1145), (1142, 1147), (1144, 1146), (1173, 1176), (1173, 1256), (1175, 1178), (1175, 1255), (1177, 1180), (1177, 1254), (1179, 1182), (1179, 1253), (1181, 1184), (1181, 1252), (1183, 1186), (1183, 1251), (1185, 1188), (1185, 1250), (1187, 1190), (1187, 1249), (1189, 1192), (1189, 1248), (1191, 1194), (1191, 1247), (1193, 1196), (1193, 1246), (1195, 1198), (1195, 1245), (1197, 1200), (1197, 1244), (1199, 1202), (1199, 1243), (1201, 1204), (1202, 1243), (1203, 1206), (1203, 1242), (1205, 1208), (1205, 1241), (1207, 1210), (1207, 1240), (1209, 1212), (1209, 1239), (1211, 1214), (1211, 1238), (1213, 1216), (1213, 1237), (1215, 1218), (1215, 1236), (1217, 1220), (1217, 1235), (1219, 1222), (1219, 1234), (1221, 1224), (1221, 1233), (1223, 1226), (1223, 1232), (1225, 1228), (1225, 1231), (1227, 1229), (1227, 1230), (1257, 1344), (1258, 1316), (1259, 1260), (1260, 1265), (1261, 1263), (1262, 1401), (1262, 1402), (1264, 1267), (1264, 1343), (1266, 1269), (1266, 1342), (1268, 1271), (1268, 1341), (1270, 1273), (1270, 1340), (1272, 1275), (1272, 1339), (1274, 1277), (1274, 1338), (1276, 1279), (1276, 1337), (1278, 1281), (1278, 1336), (1280, 1283), (1280, 1335), (1282, 1285), (1282, 1334), (1284, 1287), (1284, 1333), (1286, 1289), (1286, 1332), (1288, 1291), (1288, 1331), (1290, 1293), (1291, 1331), (1292, 1295), (1292, 1330), (1294, 1297), (1294, 1329), (1296, 1299), (1296, 1328), (1298, 1301), (1298, 1327), (1300, 1303), (1300, 1326), (1302, 1305), (1302, 1325), (1304, 1307), (1304, 1324), (1306, 1309), (1306, 1323), (1308, 1311), (1308, 1322), (1310, 1313), (1310, 1321), (1312, 1315), (1312, 1320), (1314, 1317), (1314, 1319), (1316, 1318), (1345, 1348), (1345, 1428), (1347, 1350), (1347, 1427), (1349, 1352), (1349, 1426), (1351, 1354), (1351, 1425), (1353, 1356), (1353, 1424), (1355, 1358), (1355, 1423), (1357, 1360), (1357, 1422), (1359, 1362), (1359, 1421), (1361, 1364), (1361, 1420), (1363, 1366), (1363, 1419), (1365, 1368), (1365, 1418), (1367, 1370), (1367, 1417), (1369, 1372), (1369, 1416), (1371, 1374), (1371, 1415), (1373, 1376), (1374, 1415), (1375, 1378), (1375, 1414), (1377, 1380), (1377, 1413), (1379, 1382), (1379, 1412), (1381, 1384), (1381, 1411), (1383, 1386), (1383, 1410), (1385, 1388), (1385, 1409), (1387, 1390), (1387, 1408), (1389, 1392), (1389, 1407), (1391, 1394), (1391, 1406), (1393, 1396), (1393, 1405), (1395, 1398), (1395, 1404), (1397, 1400), (1397, 1403), (1399, 1401), (1399, 1402), (1429, 1516), (1430, 1488), (1431, 1432), (1432, 1437), (1433, 1435), (1434, 1573), (1434, 1574), (1436, 1439), (1436, 1515), (1438, 1441), (1438, 1514), (1440, 1443), (1440, 1513), (1442, 1445), (1442, 1512), (1444, 1447), (1444, 1511), (1446, 1449), (1446, 1510), (1448, 1451), (1448, 1509), (1450, 1453), (1450, 1508), (1452, 1455), (1452, 1507), (1454, 1457), (1454, 1506), (1456, 1459), (1456, 1505), (1458, 1461), (1458, 1504), (1460, 1463), (1460, 1503), (1462, 1465), (1463, 1503), (1464, 1467), (1464, 1502), (1466, 1469), (1466, 1501), (1468, 1471), (1468, 1500), (1470, 1473), (1470, 1499), (1472, 1475), (1472, 1498), (1474, 1477), (1474, 1497), (1476, 1479), (1476, 1496), (1478, 1481), (1478, 1495), (1480, 1483), (1480, 1494), (1482, 1485), (1482, 1493), (1484, 1487), (1484, 1492), (1486, 1489), (1486, 1491), (1488, 1490), (1517, 1520), (1517, 1600), (1519, 1522), (1519, 1599), (1521, 1524), (1521, 1598), (1523, 1526), (1523, 1597), (1525, 1528), (1525, 1596), (1527, 1530), (1527, 1595), (1529, 1532), (1529, 1594), (1531, 1534), (1531, 1593), (1533, 1536), (1533, 1592), (1535, 1538), (1535, 1591), (1537, 1540), (1537, 1590), (1539, 1542), (1539, 1589), (1541, 1544), (1541, 1588), (1543, 1546), (1543, 1587), (1545, 1548), (1546, 1587), (1547, 1550), (1547, 1586), (1549, 1552), (1549, 1585), (1551, 1554), (1551, 1584), (1553, 1556), (1553, 1583), (1555, 1558), (1555, 1582), (1557, 1560), (1557, 1581), (1559, 1562), (1559, 1580), (1561, 1564), (1561, 1579), (1563, 1566), (1563, 1578), (1565, 1568), (1565, 1577), (1567, 1570), (1567, 1576), (1569, 1572), (1569, 1575), (1571, 1573), (1571, 1574), (1601, 1688), (1602, 1660), (1603, 1604), (1604, 1609), (1605, 1607), (1606, 1745), (1606, 1746), (1608, 1611), (1608, 1687), (1610, 1613), (1610, 1686), (1612, 1615), (1612, 1685), (1614, 1617), (1614, 1684), (1616, 1619), (1616, 1683), (1618, 1621), (1618, 1682), (1620, 1623), (1620, 1681), (1622, 1625), (1622, 1680), (1624, 1627), (1624, 1679), (1626, 1629), (1626, 1678), (1628, 1631), (1628, 1677), (1630, 1633), (1630, 1676), (1632, 1635), (1632, 1675), (1634, 1637), (1635, 1675), (1636, 1639), (1636, 1674), (1638, 1641), (1638, 1673), (1640, 1643), (1640, 1672), (1642, 1645), (1642, 1671), (1644, 1647), (1644, 1670), (1646, 1649), (1646, 1669), (1648, 1651), (1648, 1668), (1650, 1653), (1650, 1667), (1652, 1655), (1652, 1666), (1654, 1657), (1654, 1665), (1656, 1659), (1656, 1664), (1658, 1661), (1658, 1663), (1660, 1662), (1689, 1692), (1689, 1772), (1691, 1694), (1691, 1771), (1693, 1696), (1693, 1770), (1695, 1698), (1695, 1769), (1697, 1700), (1697, 1768), (1699, 1702), (1699, 1767), (1701, 1704), (1701, 1766), (1703, 1706), (1703, 1765), (1705, 1708), (1705, 1764), (1707, 1710), (1707, 1763), (1709, 1712), (1709, 1762), (1711, 1714), (1711, 1761), (1713, 1716), (1713, 1760), (1715, 1718), (1715, 1759), (1717, 1720), (1718, 1759), (1719, 1722), (1719, 1758), (1721, 1724), (1721, 1757), (1723, 1726), (1723, 1756), (1725, 1728), (1725, 1755), (1727, 1730), (1727, 1754), (1729, 1732), (1729, 1753), (1731, 1734), (1731, 1752), (1733, 1736), (1733, 1751), (1735, 1738), (1735, 1750), (1737, 1740), (1737, 1749), (1739, 1742), (1739, 1748), (1741, 1744), (1741, 1747), (1743, 1745), (1743, 1746), (1773, 1860), (1774, 1832), (1775, 1776), (1776, 1781), (1777, 1779), (1778, 1862), (1778, 1929), (1780, 1783), (1780, 1859), (1782, 1785), (1782, 1858), (1784, 1787), (1784, 1857), (1786, 1789), (1786, 1856), (1788, 1791), (1788, 1855), (1790, 1793), (1790, 1854), (1792, 1795), (1792, 1853), (1794, 1797), (1794, 1852), (1796, 1799), (1796, 1851), (1798, 1801), (1798, 1850), (1800, 1803), (1800, 1849), (1802, 1805), (1802, 1848), (1804, 1807), (1804, 1847), (1806, 1809), (1807, 1847), (1808, 1811), (1808, 1846), (1810, 1813), (1810, 1845), (1812, 1815), (1812, 1844), (1814, 1817), (1814, 1843), (1816, 1819), (1816, 1842), (1818, 1821), (1818, 1841), (1820, 1823), (1820, 1840), (1822, 1825), (1822, 1839), (1824, 1827), (1824, 1838), (1826, 1829), (1826, 1837), (1828, 1831), (1828, 1836), (1830, 1833), (1830, 1835), (1832, 1834), (1861, 1863), (1862, 1864), (1864, 1929), (1865, 1868), (1866, 1867), (1868, 1928), (1869, 1872), (1870, 1871), (1872, 1927), (1873, 1876), (1874, 1875), (1876, 1926), (1877, 1880), (1878, 1879), (1880, 1925), (1881, 1884), (1882, 1883), (1884, 1924), (1885, 1888), (1886, 1887), (1888, 1923), (1889, 1892), (1890, 1891), (1892, 1922), (1893, 1896), (1894, 1895), (1896, 1921), (1897, 1900), (1898, 1899), (1900, 1920), (1901, 1904), (1902, 1903), (1904, 1919), (1905, 1908), (1906, 1907), (1908, 1918), (1909, 1912), (1910, 1911), (1912, 1917), (1913, 1916), (1914, 1915), (1930, 1932), (1931, 1933), (1931, 1934), (1933, 1934), (1935, 1981), (1936, 1980), (1937, 1979), (1938, 1978), (1939, 1977), (1940, 1976), (1941, 1975), (1942, 1974), (1943, 1973), (1944, 1972), (1945, 1971), (1946, 1970), (1947, 1969), (1948, 1968), (1949, 1967), (1950, 1966), (1951, 1965), (1952, 1964), (1953, 1963), (1954, 1962), (1955, 1961), (1956, 1960), (1957, 1959), (1982, 1983)])
me_sphere_001.attributes.new('sharp_edge', 'BOOLEAN', 'EDGE').data.foreach_set('value', [ (min(e.vertices), max(e.vertices)) in _k for e in me_sphere_001.edges])
me_sphere_001.use_remesh_preserve_volume = False
me_sphere_001.use_remesh_preserve_attributes = False
me_sphere_001.use_mirror_vertex_groups = False
me_sphere_001.update()

# ---- objects
ob_sphere = bpy.data.objects.new('Sphere', me_sphere_001)
ob_lamp = bpy.data.objects.new('Lamp', light_lamp)
ob_camera = bpy.data.objects.new('Camera', cam_camera)

# ---- transforms, parenting, visibility, modifiers, constraints
ob_sphere.location = (-0.6238, 0.1457, -0.3233)
ob_sphere.lineart.crease_threshold = 0.0
ob_lamp.location = (4.076, 1.005, 5.904)
ob_lamp.rotation_euler = (0.6503, 0.05522, 1.866)
ob_lamp.lock_rotations_4d = False
ob_lamp.empty_display_type = 'ARROWS'
ob_lamp.color = (0.0, 0.0, 0.0, 0.0)
ob_lamp.lineart.crease_threshold = 0.0
ob_camera.location = (7.481, -6.508, 5.344)
ob_camera.rotation_euler = (1.109, 0.01082, 0.8149)
ob_camera.lock_rotations_4d = False
ob_camera.empty_display_type = 'ARROWS'
ob_camera.color = (0.0, 0.0, 0.0, 0.0)
ob_camera.display_type = 'WIRE'
ob_camera.lineart.crease_threshold = 0.0

# ---- collection membership
col_collection_1.objects.link(ob_sphere)
col_collection_1.objects.link(ob_lamp)
col_collection_1.objects.link(ob_camera)

# ---- scene / render settings (as saved in the file)
scene.camera = ob_camera
scene.frame_start = 1; scene.frame_end = 250; scene.frame_set(1)
scene.render.engine = 'BLENDER_EEVEE_NEXT'
scene.render.image_settings.color_mode = 'RGB'
scene.render.image_settings.compression = 90
scene.render.resolution_percentage = 50
scene.render.dither_intensity = 0.0
scene.render.bake_margin = 2
scene.render.bake_bias = 0.0
scene.cycles.use_denoising = False
scene.cycles.samples = 10
scene.cycles.sampling_pattern = 'TABULATED_SOBOL'
scene.cycles.light_sampling_threshold = 0.0
scene.cycles.use_adaptive_sampling = False
scene.cycles.use_light_tree = False
scene.cycles.blur_glossy = 0.0
scene.cycles.volume_bounces = 1
scene.cycles.pixel_filter_type = 'GAUSSIAN'
scene.cycles.sample_clamp_indirect = 0.0
scene.view_settings.view_transform = 'Standard'
bpy.context.view_layer.update()
